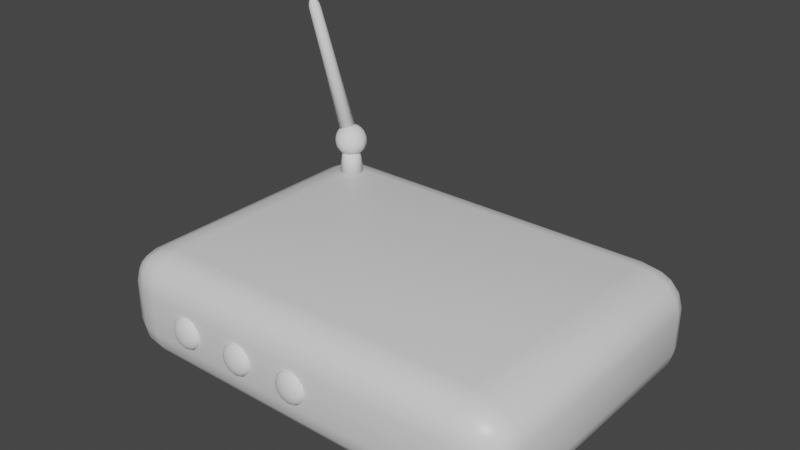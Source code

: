 # Source: router.blend  (saved by Blender 2.92.15; exported with 4.5.12 LTS)
import bpy
from mathutils import Matrix  # noqa: F401  (used for matrix-valued properties, if any)

bpy.ops.wm.read_factory_settings(use_empty=True)
scene = bpy.context.scene
scene.name = 'Scene'

# ---- collections
col_collection = bpy.data.collections.new('Collection'); scene.collection.children.link(col_collection)

# ---- materials (node trees are filled in below, after node groups)
mat_material = bpy.data.materials.new('Material')
mat_material.alpha_threshold = 0.0
mat_material.use_transparent_shadow = False
mat_material.line_color = (0.0, 0.0, 0.0, 1.0)
mat_material_001 = bpy.data.materials.new('Material.001')
mat_material_001.use_transparent_shadow = False
mat_material_001.diffuse_color = (0.8, 0.006201, 0.03666, 1.0)

# ---- material node trees
mat_material.use_nodes = True; mat_material.node_tree.nodes.clear()
_N = mat_material.node_tree.nodes; _L = mat_material.node_tree.links
n0 = _N.new('ShaderNodeOutputMaterial'); n0.name = 'Material Output'; n0.location = (300, 300)
n1 = _N.new('ShaderNodeBsdfPrincipled'); n1.name = 'Principled BSDF'; n1.location = (10, 300)
n1.distribution = 'GGX'
n1.subsurface_method = 'BURLEY'
n1.inputs[2].default_value = 0.4
n1.inputs[3].default_value = 1.45
n1.inputs[27].default_value = (0.0, 0.0, 0.0, 1.0)
n1.inputs[28].default_value = 1.0
_L.new(n1.outputs[0], n0.inputs[0])
n0.is_active_output = True
mat_material_001.use_nodes = True; mat_material_001.node_tree.nodes.clear()
_N = mat_material_001.node_tree.nodes; _L = mat_material_001.node_tree.links
n0 = _N.new('ShaderNodeBsdfPrincipled'); n0.name = 'Principled BSDF'; n0.location = (10, 300)
n0.distribution = 'GGX'
n0.subsurface_method = 'BURLEY'
n0.inputs[3].default_value = 1.45
n0.inputs[27].default_value = (0.0, 0.0, 0.0, 1.0)
n0.inputs[28].default_value = 1.0
n1 = _N.new('ShaderNodeOutputMaterial'); n1.name = 'Material Output'; n1.location = (300, 300)
_L.new(n0.outputs[0], n1.inputs[0])
n1.is_active_output = True

# ---- world
world_world = bpy.data.worlds.new('World'); scene.world = world_world
world_world.use_nodes = True; world_world.node_tree.nodes.clear()
_N = world_world.node_tree.nodes; _L = world_world.node_tree.links
n0 = _N.new('ShaderNodeOutputWorld'); n0.name = 'World Output'; n0.location = (300, 300)
n1 = _N.new('ShaderNodeBackground'); n1.name = 'Background'; n1.location = (10, 300)
n1.inputs[0].default_value = (0.05088, 0.05088, 0.05088, 1.0)
_L.new(n1.outputs[0], n0.inputs[0])
n0.is_active_output = True
world_world.color = (0.05088, 0.05088, 0.05088)
world_world.use_sun_shadow = False
world_world.sun_shadow_jitter_overblur = 0.0

# ---- meshes
me_cube = bpy.data.meshes.new('Cube')
me_cube.from_pydata([(0.1948, 0.0002803, 0.08693), (0.1948, -0.03978, 0.127), (0.25, -0.03978, 0.08693), (0.1948, -0.002769, 0.1023), (0.1948, -0.01145, 0.1153), (0.2159, -0.002769, 0.08693), (0.2164, -0.00645, 0.1026), (0.2154, -0.01349, 0.1132), (0.2267, -0.01665, 0.1101), (0.2159, -0.03978, 0.1239), (0.2338, -0.03978, 0.1153), (0.1948, -0.02445, 0.1239), (0.2164, -0.02407, 0.1203), (0.231, -0.02486, 0.1132), (0.2458, -0.02445, 0.08693), (0.2338, -0.01145, 0.08693), (0.2458, -0.03978, 0.1023), (0.2407, -0.02407, 0.1026), (0.231, -0.01349, 0.1019), (0.1948, -0.03978, 0.0), (0.1948, 0.0002803, 0.04006), (0.25, -0.03978, 0.04006), (0.1948, -0.02445, 0.00305), (0.1948, -0.01145, 0.01173), (0.2159, -0.03978, 0.00305), (0.2164, -0.02407, 0.00673), (0.2154, -0.01349, 0.01377), (0.2267, -0.01665, 0.01693), (0.2159, -0.002769, 0.04006), (0.2338, -0.01145, 0.04006), (0.1948, -0.002769, 0.02473), (0.2164, -0.00645, 0.02435), (0.231, -0.01349, 0.02514), (0.2458, -0.03978, 0.02473), (0.2338, -0.03978, 0.01173), (0.2458, -0.02445, 0.04006), (0.2407, -0.02407, 0.02435), (0.231, -0.02486, 0.01377), (0.25, -0.3225, 0.08693), (0.1948, -0.3225, 0.127), (0.1948, -0.3626, 0.08693), (0.2458, -0.3225, 0.1023), (0.2338, -0.3225, 0.1153), (0.2458, -0.3378, 0.08693), (0.2407, -0.3382, 0.1026), (0.231, -0.3374, 0.1132), (0.2267, -0.3456, 0.1101), (0.1948, -0.3378, 0.1239), (0.1948, -0.3508, 0.1153), (0.2159, -0.3225, 0.1239), (0.2164, -0.3382, 0.1203), (0.2154, -0.3488, 0.1132), (0.2159, -0.3595, 0.08693), (0.2338, -0.3508, 0.08693), (0.1948, -0.3595, 0.1023), (0.2164, -0.3558, 0.1026), (0.231, -0.3488, 0.1019), (0.25, -0.3225, 0.04006), (0.1948, -0.3626, 0.04006), (0.1948, -0.3225, 0.0), (0.2458, -0.3378, 0.04006), (0.2338, -0.3508, 0.04006), (0.2458, -0.3225, 0.02473), (0.2407, -0.3382, 0.02435), (0.231, -0.3488, 0.02514), (0.2267, -0.3456, 0.01693), (0.1948, -0.3595, 0.02473), (0.1948, -0.3508, 0.01173), (0.2159, -0.3595, 0.04006), (0.2164, -0.3558, 0.02435), (0.2154, -0.3488, 0.01377), (0.2159, -0.3225, 0.00305), (0.2338, -0.3225, 0.01173), (0.1948, -0.3378, 0.00305), (0.2164, -0.3382, 0.00673), (0.231, -0.3374, 0.01377), (-0.1948, 0.0002803, 0.08693), (-0.25, -0.03978, 0.08693), (-0.1948, -0.03978, 0.127), (-0.2159, -0.002769, 0.08693), (-0.2338, -0.01145, 0.08693), (-0.1948, -0.002769, 0.1023), (-0.2164, -0.00645, 0.1026), (-0.231, -0.01349, 0.1019), (-0.2267, -0.01665, 0.1101), (-0.2458, -0.03978, 0.1023), (-0.2338, -0.03978, 0.1153), (-0.2458, -0.02445, 0.08693), (-0.2407, -0.02407, 0.1026), (-0.231, -0.02486, 0.1132), (-0.1948, -0.02445, 0.1239), (-0.1948, -0.01145, 0.1153), (-0.2159, -0.03978, 0.1239), (-0.2164, -0.02407, 0.1203), (-0.2154, -0.01349, 0.1132), (-0.25, -0.03978, 0.04006), (-0.1948, 0.0002803, 0.04006), (-0.1948, -0.03978, 0.0), (-0.2458, -0.02445, 0.04006), (-0.2338, -0.01145, 0.04006), (-0.2458, -0.03978, 0.02473), (-0.2407, -0.02407, 0.02435), (-0.231, -0.01349, 0.02514), (-0.2267, -0.01665, 0.01693), (-0.1948, -0.002769, 0.02473), (-0.1948, -0.01145, 0.01173), (-0.2159, -0.002769, 0.04006), (-0.2164, -0.00645, 0.02435), (-0.2154, -0.01349, 0.01377), (-0.2159, -0.03978, 0.00305), (-0.2338, -0.03978, 0.01173), (-0.1948, -0.02445, 0.00305), (-0.2164, -0.02407, 0.00673), (-0.231, -0.02486, 0.01377), (-0.25, -0.3225, 0.08693), (-0.1948, -0.3626, 0.08693), (-0.1948, -0.3225, 0.127), (-0.2458, -0.3378, 0.08693), (-0.2338, -0.3508, 0.08693), (-0.2458, -0.3225, 0.1023), (-0.2407, -0.3382, 0.1026), (-0.231, -0.3488, 0.1019), (-0.2267, -0.3456, 0.1101), (-0.1948, -0.3595, 0.1023), (-0.1948, -0.3508, 0.1153), (-0.2159, -0.3595, 0.08693), (-0.2164, -0.3558, 0.1026), (-0.2154, -0.3488, 0.1132), (-0.2159, -0.3225, 0.1239), (-0.2338, -0.3225, 0.1153), (-0.1948, -0.3378, 0.1239), (-0.2164, -0.3382, 0.1203), (-0.231, -0.3374, 0.1132), (-0.1948, -0.3225, 0.0), (-0.1948, -0.3626, 0.04006), (-0.25, -0.3225, 0.04006), (-0.1948, -0.3378, 0.00305), (-0.1948, -0.3508, 0.01173), (-0.2159, -0.3225, 0.00305), (-0.2164, -0.3382, 0.00673), (-0.2154, -0.3488, 0.01377), (-0.2267, -0.3456, 0.01693), (-0.2159, -0.3595, 0.04006), (-0.2338, -0.3508, 0.04006), (-0.1948, -0.3595, 0.02473), (-0.2164, -0.3558, 0.02435), (-0.231, -0.3488, 0.02514), (-0.2458, -0.3225, 0.02473), (-0.2338, -0.3225, 0.01173), (-0.2458, -0.3378, 0.04006), (-0.2407, -0.3382, 0.02435), (-0.231, -0.3374, 0.01377)], [], [(97, 19, 59, 133), (135, 114, 77, 95), (58, 40, 115, 134), (1, 78, 116, 39), (21, 2, 38, 57), (0, 3, 6, 5), (3, 4, 7, 6), (5, 6, 18, 15), (6, 7, 8, 18), (1, 9, 12, 11), (9, 10, 13, 12), (11, 12, 7, 4), (12, 13, 8, 7), (2, 14, 17, 16), (14, 15, 18, 17), (16, 17, 13, 10), (17, 18, 8, 13), (19, 22, 25, 24), (22, 23, 26, 25), (24, 25, 37, 34), (25, 26, 27, 37), (20, 28, 31, 30), (28, 29, 32, 31), (30, 31, 26, 23), (31, 32, 27, 26), (21, 33, 36, 35), (33, 34, 37, 36), (35, 36, 32, 29), (36, 37, 27, 32), (38, 41, 44, 43), (41, 42, 45, 44), (43, 44, 56, 53), (44, 45, 46, 56), (39, 47, 50, 49), (47, 48, 51, 50), (49, 50, 45, 42), (50, 51, 46, 45), (40, 52, 55, 54), (52, 53, 56, 55), (54, 55, 51, 48), (55, 56, 46, 51), (57, 60, 63, 62), (60, 61, 64, 63), (62, 63, 75, 72), (63, 64, 65, 75), (58, 66, 69, 68), (66, 67, 70, 69), (68, 69, 64, 61), (69, 70, 65, 64), (59, 71, 74, 73), (71, 72, 75, 74), (73, 74, 70, 67), (74, 75, 65, 70), (76, 79, 82, 81), (79, 80, 83, 82), (81, 82, 94, 91), (82, 83, 84, 94), (77, 85, 88, 87), (85, 86, 89, 88), (87, 88, 83, 80), (88, 89, 84, 83), (78, 90, 93, 92), (90, 91, 94, 93), (92, 93, 89, 86), (93, 94, 84, 89), (95, 98, 101, 100), (98, 99, 102, 101), (100, 101, 113, 110), (101, 102, 103, 113), (96, 104, 107, 106), (104, 105, 108, 107), (106, 107, 102, 99), (107, 108, 103, 102), (97, 109, 112, 111), (109, 110, 113, 112), (111, 112, 108, 105), (112, 113, 103, 108), (114, 117, 120, 119), (117, 118, 121, 120), (119, 120, 132, 129), (120, 121, 122, 132), (115, 123, 126, 125), (123, 124, 127, 126), (125, 126, 121, 118), (126, 127, 122, 121), (116, 128, 131, 130), (128, 129, 132, 131), (130, 131, 127, 124), (131, 132, 122, 127), (133, 136, 139, 138), (136, 137, 140, 139), (138, 139, 151, 148), (139, 140, 141, 151), (134, 142, 145, 144), (142, 143, 146, 145), (144, 145, 140, 137), (145, 146, 141, 140), (135, 147, 150, 149), (147, 148, 151, 150), (149, 150, 146, 143), (150, 151, 141, 146), (97, 133, 138, 109), (109, 138, 148, 110), (110, 148, 147, 100), (100, 147, 135, 95), (19, 97, 111, 22), (22, 111, 105, 23), (23, 105, 104, 30), (30, 104, 96, 20), (2, 21, 35, 14), (14, 35, 29, 15), (15, 29, 28, 5), (5, 28, 20, 0), (134, 115, 125, 142), (142, 125, 118, 143), (143, 118, 117, 149), (149, 117, 114, 135), (40, 58, 68, 52), (52, 68, 61, 53), (53, 61, 60, 43), (43, 60, 57, 38), (76, 96, 106, 79), (79, 106, 99, 80), (80, 99, 98, 87), (87, 98, 95, 77), (39, 116, 130, 47), (47, 130, 124, 48), (48, 124, 123, 54), (54, 123, 115, 40), (1, 39, 49, 9), (9, 49, 42, 10), (10, 42, 41, 16), (16, 41, 38, 2), (133, 59, 73, 136), (136, 73, 67, 137), (137, 67, 66, 144), (144, 66, 58, 134), (116, 78, 92, 128), (128, 92, 86, 129), (129, 86, 85, 119), (119, 85, 77, 114), (78, 1, 11, 90), (90, 11, 4, 91), (91, 4, 3, 81), (81, 3, 0, 76), (59, 19, 24, 71), (71, 24, 34, 72), (72, 34, 33, 62), (62, 33, 21, 57), (96, 76, 0, 20)])
me_cube.polygons.foreach_set('use_smooth', [True] * 150)
me_cube.polygons.foreach_set('material_index', [1, 0, 1, 1, 0, 0, 0, 0, 0, 0, 0, 0, 0, 0, 0, 0, 0, 0, 0, 0, 0, 0, 0, 0, 0, 0, 0, 0, 0, 0, 0, 0, 0, 0, 0, 0, 0, 0, 0, 0, 0, 0, 0, 0, 0, 0, 0, 0, 0, 0, 0, 0, 0, 0, 0, 0, 0, 0, 0, 0, 0, 0, 0, 0, 0, 0, 0, 0, 0, 0, 0, 0, 0, 0, 0, 0, 0, 0, 0, 0, 0, 0, 0, 0, 0, 0, 0, 0, 0, 0, 0, 0, 0, 0, 0, 0, 0, 0, 0, 0, 0, 0, 0, 0, 0, 0, 0, 0, 0, 0, 0, 0, 0, 0, 0, 0, 0, 0, 0, 0, 0, 0, 0, 0, 0, 1, 1, 1, 1, 0, 0, 0, 0, 1, 1, 1, 1, 0, 0, 0, 0, 0, 0, 0, 0, 0, 0, 0, 0, 0])
_uv = me_cube.uv_layers.new(name='UVMap')
_uv.uv.foreach_set('vector', [0.1526, 0.5276, 0.3474, 0.5276, 0.3474, 0.7224, 0.1526, 0.7224, 0.4539, 0.0276, 0.5461, 0.0276, 0.5461, 0.2224, 0.4539, 0.2224, 0.4539, 0.7776, 0.5461, 0.7776, 0.5461, 0.9724, 0.4539, 0.9724, 0.6526, 0.5276, 0.8474, 0.5276, 0.8474, 0.7224, 0.6526, 0.7224, 0.4539, 0.5276, 0.5461, 0.5276, 0.5461, 0.7224, 0.4539, 0.7224, 0.5461, 0.4724, 0.5763, 0.4724, 0.5771, 0.4832, 0.5461, 0.483, 0.5763, 0.4724, 0.625, 0.4724, 0.625, 0.4827, 0.5771, 0.4832, 0.5461, 0.483, 0.5771, 0.4832, 0.5755, 0.5, 0.5461, 0.5, 0.5771, 0.4832, 0.625, 0.4827, 0.6139, 0.5, 0.5755, 0.5, 0.6526, 0.5276, 0.642, 0.5276, 0.6418, 0.5168, 0.6526, 0.517, 0.642, 0.5276, 0.625, 0.5276, 0.625, 0.5173, 0.6418, 0.5168, 0.6526, 0.517, 0.6418, 0.5168, 0.6423, 0.5, 0.6526, 0.5, 0.6418, 0.5168, 0.625, 0.5173, 0.6139, 0.5, 0.6423, 0.5, 0.5461, 0.5276, 0.5461, 0.517, 0.5771, 0.5168, 0.5763, 0.5276, 0.5461, 0.517, 0.5461, 0.5, 0.5755, 0.5, 0.5771, 0.5168, 0.5763, 0.5276, 0.5771, 0.5168, 0.625, 0.5173, 0.625, 0.5276, 0.5771, 0.5168, 0.5755, 0.5, 0.6139, 0.5, 0.625, 0.5173, 0.3474, 0.5276, 0.3474, 0.517, 0.3582, 0.5168, 0.358, 0.5276, 0.3474, 0.517, 0.3474, 0.5, 0.3577, 0.5, 0.3582, 0.5168, 0.358, 0.5276, 0.3582, 0.5168, 0.375, 0.5173, 0.375, 0.5276, 0.3582, 0.5168, 0.3577, 0.5, 0.3822, 0.5039, 0.375, 0.5173, 0.4539, 0.4724, 0.4539, 0.483, 0.4229, 0.4832, 0.4237, 0.4724, 0.4539, 0.483, 0.4539, 0.5, 0.4245, 0.5, 0.4229, 0.4832, 0.4237, 0.4724, 0.4229, 0.4832, 0.375, 0.4827, 0.375, 0.4724, 0.4229, 0.4832, 0.4245, 0.5, 0.3822, 0.5039, 0.375, 0.4827, 0.4539, 0.5276, 0.4237, 0.5276, 0.4229, 0.5168, 0.4539, 0.517, 0.4237, 0.5276, 0.375, 0.5276, 0.375, 0.5173, 0.4229, 0.5168, 0.4539, 0.517, 0.4229, 0.5168, 0.4245, 0.5, 0.4539, 0.5, 0.4229, 0.5168, 0.375, 0.5173, 0.3822, 0.5039, 0.4245, 0.5, 0.5461, 0.7224, 0.5763, 0.7224, 0.5771, 0.7332, 0.5461, 0.733, 0.5763, 0.7224, 0.625, 0.7224, 0.625, 0.7327, 0.5771, 0.7332, 0.5461, 0.733, 0.5771, 0.7332, 0.5755, 0.75, 0.5461, 0.75, 0.5771, 0.7332, 0.625, 0.7327, 0.6178, 0.7461, 0.5755, 0.75, 0.6526, 0.7224, 0.6526, 0.733, 0.6418, 0.7332, 0.642, 0.7224, 0.6526, 0.733, 0.6526, 0.75, 0.6423, 0.75, 0.6418, 0.7332, 0.642, 0.7224, 0.6418, 0.7332, 0.625, 0.7327, 0.625, 0.7224, 0.6418, 0.7332, 0.6423, 0.75, 0.6178, 0.7461, 0.625, 0.7327, 0.5461, 0.7776, 0.5461, 0.767, 0.5771, 0.7668, 0.5763, 0.7776, 0.5461, 0.767, 0.5461, 0.75, 0.5755, 0.75, 0.5771, 0.7668, 0.5763, 0.7776, 0.5771, 0.7668, 0.625, 0.7673, 0.625, 0.7776, 0.5771, 0.7668, 0.5755, 0.75, 0.6178, 0.7461, 0.625, 0.7673, 0.4539, 0.7224, 0.4539, 0.733, 0.4229, 0.7332, 0.4237, 0.7224, 0.4539, 0.733, 0.4539, 0.75, 0.4245, 0.75, 0.4229, 0.7332, 0.4237, 0.7224, 0.4229, 0.7332, 0.375, 0.7327, 0.375, 0.7224, 0.4229, 0.7332, 0.4245, 0.75, 0.3861, 0.75, 0.375, 0.7327, 0.4539, 0.7776, 0.4237, 0.7776, 0.4229, 0.7668, 0.4539, 0.767, 0.4237, 0.7776, 0.375, 0.7776, 0.375, 0.7673, 0.4229, 0.7668, 0.4539, 0.767, 0.4229, 0.7668, 0.4245, 0.75, 0.4539, 0.75, 0.4229, 0.7668, 0.375, 0.7673, 0.3861, 0.75, 0.4245, 0.75, 0.3474, 0.7224, 0.358, 0.7224, 0.3582, 0.7332, 0.3474, 0.733, 0.358, 0.7224, 0.375, 0.7224, 0.375, 0.7327, 0.3582, 0.7332, 0.3474, 0.733, 0.3582, 0.7332, 0.3577, 0.75, 0.3474, 0.75, 0.3582, 0.7332, 0.375, 0.7327, 0.3861, 0.75, 0.3577, 0.75, 0.5461, 0.2776, 0.5461, 0.267, 0.5771, 0.2668, 0.5763, 0.2776, 0.5461, 0.267, 0.5461, 0.25, 0.5755, 0.25, 0.5771, 0.2668, 0.5763, 0.2776, 0.5771, 0.2668, 0.625, 0.2673, 0.625, 0.2776, 0.5771, 0.2668, 0.5755, 0.25, 0.5917, 0.25, 0.625, 0.2673, 0.5461, 0.2224, 0.5763, 0.2224, 0.5771, 0.2332, 0.5461, 0.233, 0.5763, 0.2224, 0.625, 0.2224, 0.625, 0.2327, 0.5771, 0.2332, 0.5461, 0.233, 0.5771, 0.2332, 0.5755, 0.25, 0.5461, 0.25, 0.5771, 0.2332, 0.625, 0.2327, 0.625, 0.2383, 0.5755, 0.25, 0.8474, 0.5276, 0.8474, 0.517, 0.8582, 0.5168, 0.858, 0.5276, 0.8474, 0.517, 0.8474, 0.5, 0.8577, 0.5, 0.8582, 0.5168, 0.858, 0.5276, 0.8582, 0.5168, 0.875, 0.5173, 0.875, 0.5276, 0.8582, 0.5168, 0.8577, 0.5, 0.8633, 0.5, 0.875, 0.5173, 0.4539, 0.2224, 0.4539, 0.233, 0.4229, 0.2332, 0.4237, 0.2224, 0.4539, 0.233, 0.4539, 0.25, 0.4245, 0.25, 0.4229, 0.2332, 0.4237, 0.2224, 0.4229, 0.2332, 0.375, 0.2327, 0.375, 0.2224, 0.4229, 0.2332, 0.4245, 0.25, 0.4083, 0.25, 0.375, 0.2327, 0.4539, 0.2776, 0.4237, 0.2776, 0.4229, 0.2668, 0.4539, 0.267, 0.4237, 0.2776, 0.375, 0.2776, 0.375, 0.2673, 0.4229, 0.2668, 0.4539, 0.267, 0.4229, 0.2668, 0.4245, 0.25, 0.4539, 0.25, 0.4229, 0.2668, 0.375, 0.2673, 0.375, 0.2617, 0.4245, 0.25, 0.1526, 0.5276, 0.142, 0.5276, 0.1418, 0.5168, 0.1526, 0.517, 0.142, 0.5276, 0.125, 0.5276, 0.125, 0.5173, 0.1418, 0.5168, 0.1526, 0.517, 0.1418, 0.5168, 0.1423, 0.5, 0.1526, 0.5, 0.1418, 0.5168, 0.125, 0.5173, 0.125, 0.5117, 0.1423, 0.5, 0.5461, 0.0276, 0.5461, 0.01704, 0.5771, 0.01678, 0.5763, 0.0276, 0.5461, 0.01704, 0.5461, 0.0, 0.5755, 0.0, 0.5771, 0.01678, 0.5763, 0.0276, 0.5771, 0.01678, 0.625, 0.01732, 0.625, 0.0276, 0.5771, 0.01678, 0.5755, 0.0, 0.5917, 0.0, 0.625, 0.01732, 0.5461, 0.9724, 0.5763, 0.9724, 0.5771, 0.9832, 0.5461, 0.983, 0.5763, 0.9724, 0.625, 0.9724, 0.625, 0.9827, 0.5771, 0.9832, 0.5461, 0.983, 0.5771, 0.9832, 0.5755, 1.0, 0.5461, 1.0, 0.5771, 0.9832, 0.625, 0.9827, 0.625, 0.9883, 0.5755, 1.0, 0.8474, 0.7224, 0.858, 0.7224, 0.8582, 0.7332, 0.8474, 0.733, 0.858, 0.7224, 0.875, 0.7224, 0.875, 0.7327, 0.8582, 0.7332, 0.8474, 0.733, 0.8582, 0.7332, 0.8577, 0.75, 0.8474, 0.75, 0.8582, 0.7332, 0.875, 0.7327, 0.875, 0.7383, 0.8577, 0.75, 0.1526, 0.7224, 0.1526, 0.733, 0.1418, 0.7332, 0.142, 0.7224, 0.1526, 0.733, 0.1526, 0.75, 0.1423, 0.75, 0.1418, 0.7332, 0.142, 0.7224, 0.1418, 0.7332, 0.125, 0.7327, 0.125, 0.7224, 0.1418, 0.7332, 0.1423, 0.75, 0.1367, 0.75, 0.125, 0.7327, 0.4539, 0.9724, 0.4539, 0.983, 0.4229, 0.9832, 0.4237, 0.9724, 0.4539, 0.983, 0.4539, 1.0, 0.4245, 1.0, 0.4229, 0.9832, 0.4237, 0.9724, 0.4229, 0.9832, 0.375, 0.9827, 0.375, 0.9724, 0.4229, 0.9832, 0.4245, 1.0, 0.4083, 1.0, 0.375, 0.9827, 0.4539, 0.0276, 0.4237, 0.0276, 0.4229, 0.01678, 0.4539, 0.01704, 0.4237, 0.0276, 0.375, 0.0276, 0.375, 0.01732, 0.4229, 0.01678, 0.4539, 0.01704, 0.4229, 0.01678, 0.4245, 0.0, 0.4539, 0.0, 0.4229, 0.01678, 0.375, 0.01732, 0.375, 0.01167, 0.4245, 0.0, 0.1526, 0.5276, 0.1526, 0.7224, 0.142, 0.7224, 0.142, 0.5276, 0.142, 0.5276, 0.142, 0.7224, 0.125, 0.7224, 0.125, 0.5276, 0.375, 0.2224, 0.375, 0.0276, 0.4237, 0.0276, 0.4237, 0.2224, 0.4237, 0.2224, 0.4237, 0.0276, 0.4539, 0.0276, 0.4539, 0.2224, 0.3474, 0.5276, 0.1526, 0.5276, 0.1526, 0.517, 0.3474, 0.517, 0.3474, 0.517, 0.1526, 0.517, 0.1526, 0.5, 0.3474, 0.5, 0.375, 0.4724, 0.375, 0.2776, 0.4237, 0.2776, 0.4237, 0.4724, 0.4237, 0.4724, 0.4237, 0.2776, 0.4539, 0.2776, 0.4539, 0.4724, 0.5461, 0.5276, 0.4539, 0.5276, 0.4539, 0.517, 0.5461, 0.517, 0.5461, 0.517, 0.4539, 0.517, 0.4539, 0.5, 0.5461, 0.5, 0.5461, 0.5, 0.4539, 0.5, 0.4539, 0.483, 0.5461, 0.483, 0.5461, 0.483, 0.4539, 0.483, 0.4539, 0.4724, 0.5461, 0.4724, 0.4539, 0.9724, 0.5461, 0.9724, 0.5461, 0.983, 0.4539, 0.983, 0.4539, 0.983, 0.5461, 0.983, 0.5461, 1.0, 0.4539, 1.0, 0.4539, 0.0, 0.5461, 0.0, 0.5461, 0.01704, 0.4539, 0.01704, 0.4539, 0.01704, 0.5461, 0.01704, 0.5461, 0.0276, 0.4539, 0.0276, 0.5461, 0.7776, 0.4539, 0.7776, 0.4539, 0.767, 0.5461, 0.767, 0.5461, 0.767, 0.4539, 0.767, 0.4539, 0.75, 0.5461, 0.75, 0.5461, 0.75, 0.4539, 0.75, 0.4539, 0.733, 0.5461, 0.733, 0.5461, 0.733, 0.4539, 0.733, 0.4539, 0.7224, 0.5461, 0.7224, 0.5461, 0.2776, 0.4539, 0.2776, 0.4539, 0.267, 0.5461, 0.267, 0.5461, 0.267, 0.4539, 0.267, 0.4539, 0.25, 0.5461, 0.25, 0.5461, 0.25, 0.4539, 0.25, 0.4539, 0.233, 0.5461, 0.233, 0.5461, 0.233, 0.4539, 0.233, 0.4539, 0.2224, 0.5461, 0.2224, 0.6526, 0.7224, 0.8474, 0.7224, 0.8474, 0.733, 0.6526, 0.733, 0.6526, 0.733, 0.8474, 0.733, 0.8474, 0.75, 0.6526, 0.75, 0.625, 0.7776, 0.625, 0.9724, 0.5763, 0.9724, 0.5763, 0.7776, 0.5763, 0.7776, 0.5763, 0.9724, 0.5461, 0.9724, 0.5461, 0.7776, 0.6526, 0.5276, 0.6526, 0.7224, 0.642, 0.7224, 0.642, 0.5276, 0.642, 0.5276, 0.642, 0.7224, 0.625, 0.7224, 0.625, 0.5276, 0.625, 0.5276, 0.625, 0.7224, 0.5763, 0.7224, 0.5763, 0.5276, 0.5763, 0.5276, 0.5763, 0.7224, 0.5461, 0.7224, 0.5461, 0.5276, 0.1526, 0.7224, 0.3474, 0.7224, 0.3474, 0.733, 0.1526, 0.733, 0.1526, 0.733, 0.3474, 0.733, 0.3474, 0.75, 0.1526, 0.75, 0.375, 0.9724, 0.375, 0.7776, 0.4237, 0.7776, 0.4237, 0.9724, 0.4237, 0.9724, 0.4237, 0.7776, 0.4539, 0.7776, 0.4539, 0.9724, 0.8474, 0.7224, 0.8474, 0.5276, 0.858, 0.5276, 0.858, 0.7224, 0.858, 0.7224, 0.858, 0.5276, 0.875, 0.5276, 0.875, 0.7224, 0.625, 0.0276, 0.625, 0.2224, 0.5763, 0.2224, 0.5763, 0.0276, 0.5763, 0.0276, 0.5763, 0.2224, 0.5461, 0.2224, 0.5461, 0.0276, 0.8474, 0.5276, 0.6526, 0.5276, 0.6526, 0.517, 0.8474, 0.517, 0.8474, 0.517, 0.6526, 0.517, 0.6526, 0.5, 0.8474, 0.5, 0.625, 0.2776, 0.625, 0.4724, 0.5763, 0.4724, 0.5763, 0.2776, 0.5763, 0.2776, 0.5763, 0.4724, 0.5461, 0.4724, 0.5461, 0.2776, 0.3474, 0.7224, 0.3474, 0.5276, 0.358, 0.5276, 0.358, 0.7224, 0.358, 0.7224, 0.358, 0.5276, 0.375, 0.5276, 0.375, 0.7224, 0.375, 0.7224, 0.375, 0.5276, 0.4237, 0.5276, 0.4237, 0.7224, 0.4237, 0.7224, 0.4237, 0.5276, 0.4539, 0.5276, 0.4539, 0.7224, 0.4539, 0.2776, 0.5461, 0.2776, 0.5461, 0.4724, 0.4539, 0.4724])
me_cube.materials.append(mat_material)
me_cube.materials.append(mat_material_001)
me_cube.use_remesh_preserve_volume = False
me_cube.use_remesh_preserve_attributes = False
me_cube.use_mirror_vertex_groups = False
me_cube.update()
me_sphere = bpy.data.meshes.new('Sphere')
me_sphere.from_pydata([(0.0, -0.009195, 0.003658), (0.0, -0.008661, 0.007175), (0.0, -0.006629, 0.01326), (0.0, -0.005208, 0.01559), (0.0, -0.001829, 0.01839), (0.001829, -0.009195, 0.003168), (0.003588, -0.008661, 0.006214), (0.005208, -0.007795, 0.009021), (0.006629, -0.006629, 0.01148), (0.007795, -0.005208, 0.0135), (0.008661, -0.003588, 0.015), (0.009195, -0.001829, 0.01593), (0.009375, -9.313e-10, 0.01624), (0.003168, -0.009195, 0.001829), (0.006214, -0.008661, 0.003588), (0.009021, -0.007795, 0.005208), (0.01148, -0.006629, 0.006629), (0.0135, -0.005208, 0.007795), (0.015, -0.003588, 0.008661), (0.01593, -0.001829, 0.009195), (0.01624, -9.313e-10, 0.009375), (0.003658, -0.009195, -7.451e-09), (0.007175, -0.008661, -7.451e-09), (0.01042, -0.007795, -7.451e-09), (0.01326, -0.006629, -8.382e-09), (0.01559, -0.005208, -6.519e-09), (0.01732, -0.003588, -5.588e-09), (0.01839, -0.001829, -6.519e-09), (0.01875, -7.078e-10, -5.475e-09), (0.003168, -0.009195, -0.001829), (0.006214, -0.008661, -0.003588), (0.009021, -0.007795, -0.005208), (0.01148, -0.006629, -0.006629), (0.0135, -0.005208, -0.007795), (0.015, -0.003588, -0.008661), (0.01593, -0.001829, -0.009195), (0.01624, -4.657e-10, -0.009375), (0.001829, -0.009195, -0.003168), (0.003588, -0.008661, -0.006214), (0.005208, -0.007795, -0.009021), (0.006629, -0.006629, -0.01148), (0.007795, -0.005208, -0.0135), (0.008661, -0.003588, -0.015), (0.009195, -0.001829, -0.01593), (0.009375, 0.0, -0.01624), (-4.377e-10, -0.009195, -0.003658), (-2.049e-10, -0.008661, -0.007175), (-1.136e-09, -0.007795, -0.01042), (-1.136e-09, -0.006629, -0.01326), (-1.136e-09, -0.005208, -0.01559), (2.608e-10, -0.003588, -0.01732), (-6.705e-10, -0.001829, -0.01839), (2.123e-09, 0.0, -0.01875), (-3.055e-09, -0.009375, -1.304e-08), (-0.001829, -0.009195, -0.003168), (-0.003588, -0.008661, -0.006214), (-0.005208, -0.007795, -0.009021), (-0.006629, -0.006629, -0.01148), (-0.007795, -0.005208, -0.0135), (-0.008661, -0.003588, -0.015), (-0.009195, -0.001829, -0.01593), (-0.009375, 0.0, -0.01624), (-0.003168, -0.009195, -0.001829), (-0.006214, -0.008661, -0.003588), (-0.009021, -0.007795, -0.005208), (-0.01148, -0.006629, -0.006629), (-0.0135, -0.005208, -0.007795), (-0.015, -0.003588, -0.008661), (-0.01593, -0.001829, -0.009195), (-0.01624, -4.657e-10, -0.009375), (-0.003658, -0.009195, -5.588e-09), (-0.007175, -0.008661, -7.451e-09), (-0.01042, -0.007795, -5.588e-09), (-0.01326, -0.006629, -5.588e-09), (-0.01559, -0.005208, -5.588e-09), (-0.01732, -0.003588, -6.054e-09), (-0.01839, -0.001829, -5.588e-09), (-0.01875, -7.078e-10, -8.269e-09), (-0.003168, -0.009195, 0.001829), (-0.006214, -0.008661, 0.003588), (-0.009021, -0.007795, 0.005208), (-0.01148, -0.006629, 0.006629), (-0.0135, -0.005208, 0.007795), (-0.015, -0.003588, 0.008661), (-0.01593, -0.001829, 0.009195), (-0.01624, -9.313e-10, 0.009375), (-0.001829, -0.009195, 0.003168), (-0.003588, -0.008661, 0.006214), (-0.005208, -0.007795, 0.009021), (-0.006629, -0.006629, 0.01148), (-0.007795, -0.005208, 0.0135), (-0.008661, -0.003588, 0.015), (-0.009195, -0.001829, 0.01593), (-0.009375, -9.313e-10, 0.01624), (2.123e-09, -0.007795, 0.01042), (-2.049e-10, -0.003588, 0.01732), (-1.602e-09, -9.313e-10, 0.01875)], [], [(94, 1, 6, 7), (2, 94, 7, 8), (3, 2, 8, 9), (95, 3, 9, 10), (4, 95, 10, 11), (96, 4, 11, 12), (0, 53, 5), (1, 0, 5, 6), (6, 5, 13, 14), (7, 6, 14, 15), (8, 7, 15, 16), (9, 8, 16, 17), (10, 9, 17, 18), (11, 10, 18, 19), (12, 11, 19, 20), (5, 53, 13), (18, 17, 25, 26), (19, 18, 26, 27), (20, 19, 27, 28), (13, 53, 21), (14, 13, 21, 22), (15, 14, 22, 23), (16, 15, 23, 24), (17, 16, 24, 25), (22, 21, 29, 30), (23, 22, 30, 31), (24, 23, 31, 32), (25, 24, 32, 33), (26, 25, 33, 34), (27, 26, 34, 35), (28, 27, 35, 36), (21, 53, 29), (34, 33, 41, 42), (35, 34, 42, 43), (36, 35, 43, 44), (29, 53, 37), (30, 29, 37, 38), (31, 30, 38, 39), (32, 31, 39, 40), (33, 32, 40, 41), (39, 38, 46, 47), (40, 39, 47, 48), (41, 40, 48, 49), (42, 41, 49, 50), (43, 42, 50, 51), (44, 43, 51, 52), (37, 53, 45), (38, 37, 45, 46), (51, 50, 59, 60), (52, 51, 60, 61), (45, 53, 54), (46, 45, 54, 55), (47, 46, 55, 56), (48, 47, 56, 57), (49, 48, 57, 58), (50, 49, 58, 59), (56, 55, 63, 64), (57, 56, 64, 65), (58, 57, 65, 66), (59, 58, 66, 67), (60, 59, 67, 68), (61, 60, 68, 69), (54, 53, 62), (55, 54, 62, 63), (68, 67, 75, 76), (69, 68, 76, 77), (62, 53, 70), (63, 62, 70, 71), (64, 63, 71, 72), (65, 64, 72, 73), (66, 65, 73, 74), (67, 66, 74, 75), (73, 72, 80, 81), (74, 73, 81, 82), (75, 74, 82, 83), (76, 75, 83, 84), (77, 76, 84, 85), (70, 53, 78), (71, 70, 78, 79), (72, 71, 79, 80), (85, 84, 92, 93), (78, 53, 86), (79, 78, 86, 87), (80, 79, 87, 88), (81, 80, 88, 89), (82, 81, 89, 90), (83, 82, 90, 91), (84, 83, 91, 92), (90, 89, 2, 3), (91, 90, 3, 95), (92, 91, 95, 4), (93, 92, 4, 96), (86, 53, 0), (87, 86, 0, 1), (88, 87, 1, 94), (89, 88, 94, 2)])
me_sphere.polygons.foreach_set('use_smooth', [True] * 96)
_uv = me_sphere.uv_layers.new(name='UVMap')
_uv.uv.foreach_set('vector', [0.75, 0.8125, 0.75, 0.875, 0.6667, 0.875, 0.6667, 0.8125, 0.75, 0.75, 0.75, 0.8125, 0.6667, 0.8125, 0.6667, 0.75, 0.75, 0.6875, 0.75, 0.75, 0.6667, 0.75, 0.6667, 0.6875, 0.75, 0.625, 0.75, 0.6875, 0.6667, 0.6875, 0.6667, 0.625, 0.75, 0.5625, 0.75, 0.625, 0.6667, 0.625, 0.6667, 0.5625, 0.75, 0.5, 0.75, 0.5625, 0.6667, 0.5625, 0.6667, 0.5, 0.75, 0.9375, 0.7083, 1.0, 0.6667, 0.9375, 0.75, 0.875, 0.75, 0.9375, 0.6667, 0.9375, 0.6667, 0.875, 0.6667, 0.875, 0.6667, 0.9375, 0.5833, 0.9375, 0.5833, 0.875, 0.6667, 0.8125, 0.6667, 0.875, 0.5833, 0.875, 0.5833, 0.8125, 0.6667, 0.75, 0.6667, 0.8125, 0.5833, 0.8125, 0.5833, 0.75, 0.6667, 0.6875, 0.6667, 0.75, 0.5833, 0.75, 0.5833, 0.6875, 0.6667, 0.625, 0.6667, 0.6875, 0.5833, 0.6875, 0.5833, 0.625, 0.6667, 0.5625, 0.6667, 0.625, 0.5833, 0.625, 0.5833, 0.5625, 0.6667, 0.5, 0.6667, 0.5625, 0.5833, 0.5625, 0.5833, 0.5, 0.6667, 0.9375, 0.625, 1.0, 0.5833, 0.9375, 0.5833, 0.625, 0.5833, 0.6875, 0.5, 0.6875, 0.5, 0.625, 0.5833, 0.5625, 0.5833, 0.625, 0.5, 0.625, 0.5, 0.5625, 0.5833, 0.5, 0.5833, 0.5625, 0.5, 0.5625, 0.5, 0.5, 0.5833, 0.9375, 0.5417, 1.0, 0.5, 0.9375, 0.5833, 0.875, 0.5833, 0.9375, 0.5, 0.9375, 0.5, 0.875, 0.5833, 0.8125, 0.5833, 0.875, 0.5, 0.875, 0.5, 0.8125, 0.5833, 0.75, 0.5833, 0.8125, 0.5, 0.8125, 0.5, 0.75, 0.5833, 0.6875, 0.5833, 0.75, 0.5, 0.75, 0.5, 0.6875, 0.5, 0.875, 0.5, 0.9375, 0.4167, 0.9375, 0.4167, 0.875, 0.5, 0.8125, 0.5, 0.875, 0.4167, 0.875, 0.4167, 0.8125, 0.5, 0.75, 0.5, 0.8125, 0.4167, 0.8125, 0.4167, 0.75, 0.5, 0.6875, 0.5, 0.75, 0.4167, 0.75, 0.4167, 0.6875, 0.5, 0.625, 0.5, 0.6875, 0.4167, 0.6875, 0.4167, 0.625, 0.5, 0.5625, 0.5, 0.625, 0.4167, 0.625, 0.4167, 0.5625, 0.5, 0.5, 0.5, 0.5625, 0.4167, 0.5625, 0.4167, 0.5, 0.5, 0.9375, 0.4583, 1.0, 0.4167, 0.9375, 0.4167, 0.625, 0.4167, 0.6875, 0.3333, 0.6875, 0.3333, 0.625, 0.4167, 0.5625, 0.4167, 0.625, 0.3333, 0.625, 0.3333, 0.5625, 0.4167, 0.5, 0.4167, 0.5625, 0.3333, 0.5625, 0.3333, 0.5, 0.4167, 0.9375, 0.375, 1.0, 0.3333, 0.9375, 0.4167, 0.875, 0.4167, 0.9375, 0.3333, 0.9375, 0.3333, 0.875, 0.4167, 0.8125, 0.4167, 0.875, 0.3333, 0.875, 0.3333, 0.8125, 0.4167, 0.75, 0.4167, 0.8125, 0.3333, 0.8125, 0.3333, 0.75, 0.4167, 0.6875, 0.4167, 0.75, 0.3333, 0.75, 0.3333, 0.6875, 0.3333, 0.8125, 0.3333, 0.875, 0.25, 0.875, 0.25, 0.8125, 0.3333, 0.75, 0.3333, 0.8125, 0.25, 0.8125, 0.25, 0.75, 0.3333, 0.6875, 0.3333, 0.75, 0.25, 0.75, 0.25, 0.6875, 0.3333, 0.625, 0.3333, 0.6875, 0.25, 0.6875, 0.25, 0.625, 0.3333, 0.5625, 0.3333, 0.625, 0.25, 0.625, 0.25, 0.5625, 0.3333, 0.5, 0.3333, 0.5625, 0.25, 0.5625, 0.25, 0.5, 0.3333, 0.9375, 0.2917, 1.0, 0.25, 0.9375, 0.3333, 0.875, 0.3333, 0.9375, 0.25, 0.9375, 0.25, 0.875, 0.25, 0.5625, 0.25, 0.625, 0.1667, 0.625, 0.1667, 0.5625, 0.25, 0.5, 0.25, 0.5625, 0.1667, 0.5625, 0.1667, 0.5, 0.25, 0.9375, 0.2083, 1.0, 0.1667, 0.9375, 0.25, 0.875, 0.25, 0.9375, 0.1667, 0.9375, 0.1667, 0.875, 0.25, 0.8125, 0.25, 0.875, 0.1667, 0.875, 0.1667, 0.8125, 0.25, 0.75, 0.25, 0.8125, 0.1667, 0.8125, 0.1667, 0.75, 0.25, 0.6875, 0.25, 0.75, 0.1667, 0.75, 0.1667, 0.6875, 0.25, 0.625, 0.25, 0.6875, 0.1667, 0.6875, 0.1667, 0.625, 0.1667, 0.8125, 0.1667, 0.875, 0.08333, 0.875, 0.08333, 0.8125, 0.1667, 0.75, 0.1667, 0.8125, 0.08333, 0.8125, 0.08333, 0.75, 0.1667, 0.6875, 0.1667, 0.75, 0.08333, 0.75, 0.08333, 0.6875, 0.1667, 0.625, 0.1667, 0.6875, 0.08333, 0.6875, 0.08333, 0.625, 0.1667, 0.5625, 0.1667, 0.625, 0.08333, 0.625, 0.08333, 0.5625, 0.1667, 0.5, 0.1667, 0.5625, 0.08333, 0.5625, 0.08333, 0.5, 0.1667, 0.9375, 0.125, 1.0, 0.08333, 0.9375, 0.1667, 0.875, 0.1667, 0.9375, 0.08333, 0.9375, 0.08333, 0.875, 0.08333, 0.5625, 0.08333, 0.625, 5.96e-08, 0.625, 5.96e-08, 0.5625, 0.08333, 0.5, 0.08333, 0.5625, 5.96e-08, 0.5625, 5.96e-08, 0.5, 0.08333, 0.9375, 0.04167, 1.0, 2.384e-07, 0.9375, 0.08333, 0.875, 0.08333, 0.9375, 2.384e-07, 0.9375, 1.192e-07, 0.875, 0.08333, 0.8125, 0.08333, 0.875, 1.192e-07, 0.875, 5.96e-08, 0.8125, 0.08333, 0.75, 0.08333, 0.8125, 5.96e-08, 0.8125, 5.96e-08, 0.75, 0.08333, 0.6875, 0.08333, 0.75, 5.96e-08, 0.75, 5.96e-08, 0.6875, 0.08333, 0.625, 0.08333, 0.6875, 5.96e-08, 0.6875, 5.96e-08, 0.625, 1.0, 0.75, 1.0, 0.8125, 0.9167, 0.8125, 0.9167, 0.75, 1.0, 0.6875, 1.0, 0.75, 0.9167, 0.75, 0.9167, 0.6875, 1.0, 0.625, 1.0, 0.6875, 0.9167, 0.6875, 0.9167, 0.625, 1.0, 0.5625, 1.0, 0.625, 0.9167, 0.625, 0.9167, 0.5625, 1.0, 0.5, 1.0, 0.5625, 0.9167, 0.5625, 0.9167, 0.5, 1.0, 0.9375, 0.9583, 1.0, 0.9167, 0.9375, 1.0, 0.875, 1.0, 0.9375, 0.9167, 0.9375, 0.9167, 0.875, 1.0, 0.8125, 1.0, 0.875, 0.9167, 0.875, 0.9167, 0.8125, 0.9167, 0.5, 0.9167, 0.5625, 0.8333, 0.5625, 0.8333, 0.5, 0.9167, 0.9375, 0.875, 1.0, 0.8333, 0.9375, 0.9167, 0.875, 0.9167, 0.9375, 0.8333, 0.9375, 0.8333, 0.875, 0.9167, 0.8125, 0.9167, 0.875, 0.8333, 0.875, 0.8333, 0.8125, 0.9167, 0.75, 0.9167, 0.8125, 0.8333, 0.8125, 0.8333, 0.75, 0.9167, 0.6875, 0.9167, 0.75, 0.8333, 0.75, 0.8333, 0.6875, 0.9167, 0.625, 0.9167, 0.6875, 0.8333, 0.6875, 0.8333, 0.625, 0.9167, 0.5625, 0.9167, 0.625, 0.8333, 0.625, 0.8333, 0.5625, 0.8333, 0.6875, 0.8333, 0.75, 0.75, 0.75, 0.75, 0.6875, 0.8333, 0.625, 0.8333, 0.6875, 0.75, 0.6875, 0.75, 0.625, 0.8333, 0.5625, 0.8333, 0.625, 0.75, 0.625, 0.75, 0.5625, 0.8333, 0.5, 0.8333, 0.5625, 0.75, 0.5625, 0.75, 0.5, 0.8333, 0.9375, 0.7917, 1.0, 0.75, 0.9375, 0.8333, 0.875, 0.8333, 0.9375, 0.75, 0.9375, 0.75, 0.875, 0.8333, 0.8125, 0.8333, 0.875, 0.75, 0.875, 0.75, 0.8125, 0.8333, 0.75, 0.8333, 0.8125, 0.75, 0.8125, 0.75, 0.75])
me_sphere.use_remesh_fix_poles = True
me_sphere.use_remesh_preserve_attributes = False
me_sphere.use_mirror_vertex_groups = False
me_sphere.update()
me_sphere_001 = bpy.data.meshes.new('Sphere.001')
me_sphere_001.from_pydata([(0.0, -0.009195, 0.003658), (0.0, -0.008661, 0.007175), (0.0, -0.006629, 0.01326), (0.0, -0.005208, 0.01559), (0.0, -0.001829, 0.01839), (0.001829, -0.009195, 0.003168), (0.003588, -0.008661, 0.006214), (0.005208, -0.007795, 0.009021), (0.006629, -0.006629, 0.01148), (0.007795, -0.005208, 0.0135), (0.008661, -0.003588, 0.015), (0.009195, -0.001829, 0.01593), (0.009375, -9.313e-10, 0.01624), (0.003168, -0.009195, 0.001829), (0.006214, -0.008661, 0.003588), (0.009021, -0.007795, 0.005208), (0.01148, -0.006629, 0.006629), (0.0135, -0.005208, 0.007795), (0.015, -0.003588, 0.008661), (0.01593, -0.001829, 0.009195), (0.01624, -9.313e-10, 0.009375), (0.003658, -0.009195, -7.451e-09), (0.007175, -0.008661, -7.451e-09), (0.01042, -0.007795, -7.451e-09), (0.01326, -0.006629, -8.382e-09), (0.01559, -0.005208, -6.519e-09), (0.01732, -0.003588, -5.588e-09), (0.01839, -0.001829, -6.519e-09), (0.01875, -7.078e-10, -5.475e-09), (0.003168, -0.009195, -0.001829), (0.006214, -0.008661, -0.003588), (0.009021, -0.007795, -0.005208), (0.01148, -0.006629, -0.006629), (0.0135, -0.005208, -0.007795), (0.015, -0.003588, -0.008661), (0.01593, -0.001829, -0.009195), (0.01624, -4.657e-10, -0.009375), (0.001829, -0.009195, -0.003168), (0.003588, -0.008661, -0.006214), (0.005208, -0.007795, -0.009021), (0.006629, -0.006629, -0.01148), (0.007795, -0.005208, -0.0135), (0.008661, -0.003588, -0.015), (0.009195, -0.001829, -0.01593), (0.009375, 0.0, -0.01624), (-4.377e-10, -0.009195, -0.003658), (-2.049e-10, -0.008661, -0.007175), (-1.136e-09, -0.007795, -0.01042), (-1.136e-09, -0.006629, -0.01326), (-1.136e-09, -0.005208, -0.01559), (2.608e-10, -0.003588, -0.01732), (-6.705e-10, -0.001829, -0.01839), (2.123e-09, 0.0, -0.01875), (-3.055e-09, -0.009375, -1.304e-08), (-0.001829, -0.009195, -0.003168), (-0.003588, -0.008661, -0.006214), (-0.005208, -0.007795, -0.009021), (-0.006629, -0.006629, -0.01148), (-0.007795, -0.005208, -0.0135), (-0.008661, -0.003588, -0.015), (-0.009195, -0.001829, -0.01593), (-0.009375, 0.0, -0.01624), (-0.003168, -0.009195, -0.001829), (-0.006214, -0.008661, -0.003588), (-0.009021, -0.007795, -0.005208), (-0.01148, -0.006629, -0.006629), (-0.0135, -0.005208, -0.007795), (-0.015, -0.003588, -0.008661), (-0.01593, -0.001829, -0.009195), (-0.01624, -4.657e-10, -0.009375), (-0.003658, -0.009195, -5.588e-09), (-0.007175, -0.008661, -7.451e-09), (-0.01042, -0.007795, -5.588e-09), (-0.01326, -0.006629, -5.588e-09), (-0.01559, -0.005208, -5.588e-09), (-0.01732, -0.003588, -6.054e-09), (-0.01839, -0.001829, -5.588e-09), (-0.01875, -7.078e-10, -8.269e-09), (-0.003168, -0.009195, 0.001829), (-0.006214, -0.008661, 0.003588), (-0.009021, -0.007795, 0.005208), (-0.01148, -0.006629, 0.006629), (-0.0135, -0.005208, 0.007795), (-0.015, -0.003588, 0.008661), (-0.01593, -0.001829, 0.009195), (-0.01624, -9.313e-10, 0.009375), (-0.001829, -0.009195, 0.003168), (-0.003588, -0.008661, 0.006214), (-0.005208, -0.007795, 0.009021), (-0.006629, -0.006629, 0.01148), (-0.007795, -0.005208, 0.0135), (-0.008661, -0.003588, 0.015), (-0.009195, -0.001829, 0.01593), (-0.009375, -9.313e-10, 0.01624), (2.123e-09, -0.007795, 0.01042), (-2.049e-10, -0.003588, 0.01732), (-1.602e-09, -9.313e-10, 0.01875)], [], [(94, 1, 6, 7), (2, 94, 7, 8), (3, 2, 8, 9), (95, 3, 9, 10), (4, 95, 10, 11), (96, 4, 11, 12), (0, 53, 5), (1, 0, 5, 6), (6, 5, 13, 14), (7, 6, 14, 15), (8, 7, 15, 16), (9, 8, 16, 17), (10, 9, 17, 18), (11, 10, 18, 19), (12, 11, 19, 20), (5, 53, 13), (18, 17, 25, 26), (19, 18, 26, 27), (20, 19, 27, 28), (13, 53, 21), (14, 13, 21, 22), (15, 14, 22, 23), (16, 15, 23, 24), (17, 16, 24, 25), (22, 21, 29, 30), (23, 22, 30, 31), (24, 23, 31, 32), (25, 24, 32, 33), (26, 25, 33, 34), (27, 26, 34, 35), (28, 27, 35, 36), (21, 53, 29), (34, 33, 41, 42), (35, 34, 42, 43), (36, 35, 43, 44), (29, 53, 37), (30, 29, 37, 38), (31, 30, 38, 39), (32, 31, 39, 40), (33, 32, 40, 41), (39, 38, 46, 47), (40, 39, 47, 48), (41, 40, 48, 49), (42, 41, 49, 50), (43, 42, 50, 51), (44, 43, 51, 52), (37, 53, 45), (38, 37, 45, 46), (51, 50, 59, 60), (52, 51, 60, 61), (45, 53, 54), (46, 45, 54, 55), (47, 46, 55, 56), (48, 47, 56, 57), (49, 48, 57, 58), (50, 49, 58, 59), (56, 55, 63, 64), (57, 56, 64, 65), (58, 57, 65, 66), (59, 58, 66, 67), (60, 59, 67, 68), (61, 60, 68, 69), (54, 53, 62), (55, 54, 62, 63), (68, 67, 75, 76), (69, 68, 76, 77), (62, 53, 70), (63, 62, 70, 71), (64, 63, 71, 72), (65, 64, 72, 73), (66, 65, 73, 74), (67, 66, 74, 75), (73, 72, 80, 81), (74, 73, 81, 82), (75, 74, 82, 83), (76, 75, 83, 84), (77, 76, 84, 85), (70, 53, 78), (71, 70, 78, 79), (72, 71, 79, 80), (85, 84, 92, 93), (78, 53, 86), (79, 78, 86, 87), (80, 79, 87, 88), (81, 80, 88, 89), (82, 81, 89, 90), (83, 82, 90, 91), (84, 83, 91, 92), (90, 89, 2, 3), (91, 90, 3, 95), (92, 91, 95, 4), (93, 92, 4, 96), (86, 53, 0), (87, 86, 0, 1), (88, 87, 1, 94), (89, 88, 94, 2)])
me_sphere_001.polygons.foreach_set('use_smooth', [True] * 96)
_uv = me_sphere_001.uv_layers.new(name='UVMap')
_uv.uv.foreach_set('vector', [0.75, 0.8125, 0.75, 0.875, 0.6667, 0.875, 0.6667, 0.8125, 0.75, 0.75, 0.75, 0.8125, 0.6667, 0.8125, 0.6667, 0.75, 0.75, 0.6875, 0.75, 0.75, 0.6667, 0.75, 0.6667, 0.6875, 0.75, 0.625, 0.75, 0.6875, 0.6667, 0.6875, 0.6667, 0.625, 0.75, 0.5625, 0.75, 0.625, 0.6667, 0.625, 0.6667, 0.5625, 0.75, 0.5, 0.75, 0.5625, 0.6667, 0.5625, 0.6667, 0.5, 0.75, 0.9375, 0.7083, 1.0, 0.6667, 0.9375, 0.75, 0.875, 0.75, 0.9375, 0.6667, 0.9375, 0.6667, 0.875, 0.6667, 0.875, 0.6667, 0.9375, 0.5833, 0.9375, 0.5833, 0.875, 0.6667, 0.8125, 0.6667, 0.875, 0.5833, 0.875, 0.5833, 0.8125, 0.6667, 0.75, 0.6667, 0.8125, 0.5833, 0.8125, 0.5833, 0.75, 0.6667, 0.6875, 0.6667, 0.75, 0.5833, 0.75, 0.5833, 0.6875, 0.6667, 0.625, 0.6667, 0.6875, 0.5833, 0.6875, 0.5833, 0.625, 0.6667, 0.5625, 0.6667, 0.625, 0.5833, 0.625, 0.5833, 0.5625, 0.6667, 0.5, 0.6667, 0.5625, 0.5833, 0.5625, 0.5833, 0.5, 0.6667, 0.9375, 0.625, 1.0, 0.5833, 0.9375, 0.5833, 0.625, 0.5833, 0.6875, 0.5, 0.6875, 0.5, 0.625, 0.5833, 0.5625, 0.5833, 0.625, 0.5, 0.625, 0.5, 0.5625, 0.5833, 0.5, 0.5833, 0.5625, 0.5, 0.5625, 0.5, 0.5, 0.5833, 0.9375, 0.5417, 1.0, 0.5, 0.9375, 0.5833, 0.875, 0.5833, 0.9375, 0.5, 0.9375, 0.5, 0.875, 0.5833, 0.8125, 0.5833, 0.875, 0.5, 0.875, 0.5, 0.8125, 0.5833, 0.75, 0.5833, 0.8125, 0.5, 0.8125, 0.5, 0.75, 0.5833, 0.6875, 0.5833, 0.75, 0.5, 0.75, 0.5, 0.6875, 0.5, 0.875, 0.5, 0.9375, 0.4167, 0.9375, 0.4167, 0.875, 0.5, 0.8125, 0.5, 0.875, 0.4167, 0.875, 0.4167, 0.8125, 0.5, 0.75, 0.5, 0.8125, 0.4167, 0.8125, 0.4167, 0.75, 0.5, 0.6875, 0.5, 0.75, 0.4167, 0.75, 0.4167, 0.6875, 0.5, 0.625, 0.5, 0.6875, 0.4167, 0.6875, 0.4167, 0.625, 0.5, 0.5625, 0.5, 0.625, 0.4167, 0.625, 0.4167, 0.5625, 0.5, 0.5, 0.5, 0.5625, 0.4167, 0.5625, 0.4167, 0.5, 0.5, 0.9375, 0.4583, 1.0, 0.4167, 0.9375, 0.4167, 0.625, 0.4167, 0.6875, 0.3333, 0.6875, 0.3333, 0.625, 0.4167, 0.5625, 0.4167, 0.625, 0.3333, 0.625, 0.3333, 0.5625, 0.4167, 0.5, 0.4167, 0.5625, 0.3333, 0.5625, 0.3333, 0.5, 0.4167, 0.9375, 0.375, 1.0, 0.3333, 0.9375, 0.4167, 0.875, 0.4167, 0.9375, 0.3333, 0.9375, 0.3333, 0.875, 0.4167, 0.8125, 0.4167, 0.875, 0.3333, 0.875, 0.3333, 0.8125, 0.4167, 0.75, 0.4167, 0.8125, 0.3333, 0.8125, 0.3333, 0.75, 0.4167, 0.6875, 0.4167, 0.75, 0.3333, 0.75, 0.3333, 0.6875, 0.3333, 0.8125, 0.3333, 0.875, 0.25, 0.875, 0.25, 0.8125, 0.3333, 0.75, 0.3333, 0.8125, 0.25, 0.8125, 0.25, 0.75, 0.3333, 0.6875, 0.3333, 0.75, 0.25, 0.75, 0.25, 0.6875, 0.3333, 0.625, 0.3333, 0.6875, 0.25, 0.6875, 0.25, 0.625, 0.3333, 0.5625, 0.3333, 0.625, 0.25, 0.625, 0.25, 0.5625, 0.3333, 0.5, 0.3333, 0.5625, 0.25, 0.5625, 0.25, 0.5, 0.3333, 0.9375, 0.2917, 1.0, 0.25, 0.9375, 0.3333, 0.875, 0.3333, 0.9375, 0.25, 0.9375, 0.25, 0.875, 0.25, 0.5625, 0.25, 0.625, 0.1667, 0.625, 0.1667, 0.5625, 0.25, 0.5, 0.25, 0.5625, 0.1667, 0.5625, 0.1667, 0.5, 0.25, 0.9375, 0.2083, 1.0, 0.1667, 0.9375, 0.25, 0.875, 0.25, 0.9375, 0.1667, 0.9375, 0.1667, 0.875, 0.25, 0.8125, 0.25, 0.875, 0.1667, 0.875, 0.1667, 0.8125, 0.25, 0.75, 0.25, 0.8125, 0.1667, 0.8125, 0.1667, 0.75, 0.25, 0.6875, 0.25, 0.75, 0.1667, 0.75, 0.1667, 0.6875, 0.25, 0.625, 0.25, 0.6875, 0.1667, 0.6875, 0.1667, 0.625, 0.1667, 0.8125, 0.1667, 0.875, 0.08333, 0.875, 0.08333, 0.8125, 0.1667, 0.75, 0.1667, 0.8125, 0.08333, 0.8125, 0.08333, 0.75, 0.1667, 0.6875, 0.1667, 0.75, 0.08333, 0.75, 0.08333, 0.6875, 0.1667, 0.625, 0.1667, 0.6875, 0.08333, 0.6875, 0.08333, 0.625, 0.1667, 0.5625, 0.1667, 0.625, 0.08333, 0.625, 0.08333, 0.5625, 0.1667, 0.5, 0.1667, 0.5625, 0.08333, 0.5625, 0.08333, 0.5, 0.1667, 0.9375, 0.125, 1.0, 0.08333, 0.9375, 0.1667, 0.875, 0.1667, 0.9375, 0.08333, 0.9375, 0.08333, 0.875, 0.08333, 0.5625, 0.08333, 0.625, 5.96e-08, 0.625, 5.96e-08, 0.5625, 0.08333, 0.5, 0.08333, 0.5625, 5.96e-08, 0.5625, 5.96e-08, 0.5, 0.08333, 0.9375, 0.04167, 1.0, 2.384e-07, 0.9375, 0.08333, 0.875, 0.08333, 0.9375, 2.384e-07, 0.9375, 1.192e-07, 0.875, 0.08333, 0.8125, 0.08333, 0.875, 1.192e-07, 0.875, 5.96e-08, 0.8125, 0.08333, 0.75, 0.08333, 0.8125, 5.96e-08, 0.8125, 5.96e-08, 0.75, 0.08333, 0.6875, 0.08333, 0.75, 5.96e-08, 0.75, 5.96e-08, 0.6875, 0.08333, 0.625, 0.08333, 0.6875, 5.96e-08, 0.6875, 5.96e-08, 0.625, 1.0, 0.75, 1.0, 0.8125, 0.9167, 0.8125, 0.9167, 0.75, 1.0, 0.6875, 1.0, 0.75, 0.9167, 0.75, 0.9167, 0.6875, 1.0, 0.625, 1.0, 0.6875, 0.9167, 0.6875, 0.9167, 0.625, 1.0, 0.5625, 1.0, 0.625, 0.9167, 0.625, 0.9167, 0.5625, 1.0, 0.5, 1.0, 0.5625, 0.9167, 0.5625, 0.9167, 0.5, 1.0, 0.9375, 0.9583, 1.0, 0.9167, 0.9375, 1.0, 0.875, 1.0, 0.9375, 0.9167, 0.9375, 0.9167, 0.875, 1.0, 0.8125, 1.0, 0.875, 0.9167, 0.875, 0.9167, 0.8125, 0.9167, 0.5, 0.9167, 0.5625, 0.8333, 0.5625, 0.8333, 0.5, 0.9167, 0.9375, 0.875, 1.0, 0.8333, 0.9375, 0.9167, 0.875, 0.9167, 0.9375, 0.8333, 0.9375, 0.8333, 0.875, 0.9167, 0.8125, 0.9167, 0.875, 0.8333, 0.875, 0.8333, 0.8125, 0.9167, 0.75, 0.9167, 0.8125, 0.8333, 0.8125, 0.8333, 0.75, 0.9167, 0.6875, 0.9167, 0.75, 0.8333, 0.75, 0.8333, 0.6875, 0.9167, 0.625, 0.9167, 0.6875, 0.8333, 0.6875, 0.8333, 0.625, 0.9167, 0.5625, 0.9167, 0.625, 0.8333, 0.625, 0.8333, 0.5625, 0.8333, 0.6875, 0.8333, 0.75, 0.75, 0.75, 0.75, 0.6875, 0.8333, 0.625, 0.8333, 0.6875, 0.75, 0.6875, 0.75, 0.625, 0.8333, 0.5625, 0.8333, 0.625, 0.75, 0.625, 0.75, 0.5625, 0.8333, 0.5, 0.8333, 0.5625, 0.75, 0.5625, 0.75, 0.5, 0.8333, 0.9375, 0.7917, 1.0, 0.75, 0.9375, 0.8333, 0.875, 0.8333, 0.9375, 0.75, 0.9375, 0.75, 0.875, 0.8333, 0.8125, 0.8333, 0.875, 0.75, 0.875, 0.75, 0.8125, 0.8333, 0.75, 0.8333, 0.8125, 0.75, 0.8125, 0.75, 0.75])
me_sphere_001.use_remesh_fix_poles = True
me_sphere_001.use_remesh_preserve_attributes = False
me_sphere_001.use_mirror_vertex_groups = False
me_sphere_001.update()
me_sphere_002 = bpy.data.meshes.new('Sphere.002')
me_sphere_002.from_pydata([(0.0, -0.009195, 0.003658), (0.0, -0.008661, 0.007175), (0.0, -0.006629, 0.01326), (0.0, -0.005208, 0.01559), (0.0, -0.001829, 0.01839), (0.001829, -0.009195, 0.003168), (0.003588, -0.008661, 0.006214), (0.005208, -0.007795, 0.009021), (0.006629, -0.006629, 0.01148), (0.007795, -0.005208, 0.0135), (0.008661, -0.003588, 0.015), (0.009195, -0.001829, 0.01593), (0.009375, -9.313e-10, 0.01624), (0.003168, -0.009195, 0.001829), (0.006214, -0.008661, 0.003588), (0.009021, -0.007795, 0.005208), (0.01148, -0.006629, 0.006629), (0.0135, -0.005208, 0.007795), (0.015, -0.003588, 0.008661), (0.01593, -0.001829, 0.009195), (0.01624, -9.313e-10, 0.009375), (0.003658, -0.009195, -7.451e-09), (0.007175, -0.008661, -7.451e-09), (0.01042, -0.007795, -7.451e-09), (0.01326, -0.006629, -8.382e-09), (0.01559, -0.005208, -6.519e-09), (0.01732, -0.003588, -5.588e-09), (0.01839, -0.001829, -6.519e-09), (0.01875, -7.078e-10, -5.475e-09), (0.003168, -0.009195, -0.001829), (0.006214, -0.008661, -0.003588), (0.009021, -0.007795, -0.005208), (0.01148, -0.006629, -0.006629), (0.0135, -0.005208, -0.007795), (0.015, -0.003588, -0.008661), (0.01593, -0.001829, -0.009195), (0.01624, -4.657e-10, -0.009375), (0.001829, -0.009195, -0.003168), (0.003588, -0.008661, -0.006214), (0.005208, -0.007795, -0.009021), (0.006629, -0.006629, -0.01148), (0.007795, -0.005208, -0.0135), (0.008661, -0.003588, -0.015), (0.009195, -0.001829, -0.01593), (0.009375, 0.0, -0.01624), (-4.377e-10, -0.009195, -0.003658), (-2.049e-10, -0.008661, -0.007175), (-1.136e-09, -0.007795, -0.01042), (-1.136e-09, -0.006629, -0.01326), (-1.136e-09, -0.005208, -0.01559), (2.608e-10, -0.003588, -0.01732), (-6.705e-10, -0.001829, -0.01839), (2.123e-09, 0.0, -0.01875), (-3.055e-09, -0.009375, -1.304e-08), (-0.001829, -0.009195, -0.003168), (-0.003588, -0.008661, -0.006214), (-0.005208, -0.007795, -0.009021), (-0.006629, -0.006629, -0.01148), (-0.007795, -0.005208, -0.0135), (-0.008661, -0.003588, -0.015), (-0.009195, -0.001829, -0.01593), (-0.009375, 0.0, -0.01624), (-0.003168, -0.009195, -0.001829), (-0.006214, -0.008661, -0.003588), (-0.009021, -0.007795, -0.005208), (-0.01148, -0.006629, -0.006629), (-0.0135, -0.005208, -0.007795), (-0.015, -0.003588, -0.008661), (-0.01593, -0.001829, -0.009195), (-0.01624, -4.657e-10, -0.009375), (-0.003658, -0.009195, -5.588e-09), (-0.007175, -0.008661, -7.451e-09), (-0.01042, -0.007795, -5.588e-09), (-0.01326, -0.006629, -5.588e-09), (-0.01559, -0.005208, -5.588e-09), (-0.01732, -0.003588, -6.054e-09), (-0.01839, -0.001829, -5.588e-09), (-0.01875, -7.078e-10, -8.269e-09), (-0.003168, -0.009195, 0.001829), (-0.006214, -0.008661, 0.003588), (-0.009021, -0.007795, 0.005208), (-0.01148, -0.006629, 0.006629), (-0.0135, -0.005208, 0.007795), (-0.015, -0.003588, 0.008661), (-0.01593, -0.001829, 0.009195), (-0.01624, -9.313e-10, 0.009375), (-0.001829, -0.009195, 0.003168), (-0.003588, -0.008661, 0.006214), (-0.005208, -0.007795, 0.009021), (-0.006629, -0.006629, 0.01148), (-0.007795, -0.005208, 0.0135), (-0.008661, -0.003588, 0.015), (-0.009195, -0.001829, 0.01593), (-0.009375, -9.313e-10, 0.01624), (2.123e-09, -0.007795, 0.01042), (-2.049e-10, -0.003588, 0.01732), (-1.602e-09, -9.313e-10, 0.01875)], [], [(94, 1, 6, 7), (2, 94, 7, 8), (3, 2, 8, 9), (95, 3, 9, 10), (4, 95, 10, 11), (96, 4, 11, 12), (0, 53, 5), (1, 0, 5, 6), (6, 5, 13, 14), (7, 6, 14, 15), (8, 7, 15, 16), (9, 8, 16, 17), (10, 9, 17, 18), (11, 10, 18, 19), (12, 11, 19, 20), (5, 53, 13), (18, 17, 25, 26), (19, 18, 26, 27), (20, 19, 27, 28), (13, 53, 21), (14, 13, 21, 22), (15, 14, 22, 23), (16, 15, 23, 24), (17, 16, 24, 25), (22, 21, 29, 30), (23, 22, 30, 31), (24, 23, 31, 32), (25, 24, 32, 33), (26, 25, 33, 34), (27, 26, 34, 35), (28, 27, 35, 36), (21, 53, 29), (34, 33, 41, 42), (35, 34, 42, 43), (36, 35, 43, 44), (29, 53, 37), (30, 29, 37, 38), (31, 30, 38, 39), (32, 31, 39, 40), (33, 32, 40, 41), (39, 38, 46, 47), (40, 39, 47, 48), (41, 40, 48, 49), (42, 41, 49, 50), (43, 42, 50, 51), (44, 43, 51, 52), (37, 53, 45), (38, 37, 45, 46), (51, 50, 59, 60), (52, 51, 60, 61), (45, 53, 54), (46, 45, 54, 55), (47, 46, 55, 56), (48, 47, 56, 57), (49, 48, 57, 58), (50, 49, 58, 59), (56, 55, 63, 64), (57, 56, 64, 65), (58, 57, 65, 66), (59, 58, 66, 67), (60, 59, 67, 68), (61, 60, 68, 69), (54, 53, 62), (55, 54, 62, 63), (68, 67, 75, 76), (69, 68, 76, 77), (62, 53, 70), (63, 62, 70, 71), (64, 63, 71, 72), (65, 64, 72, 73), (66, 65, 73, 74), (67, 66, 74, 75), (73, 72, 80, 81), (74, 73, 81, 82), (75, 74, 82, 83), (76, 75, 83, 84), (77, 76, 84, 85), (70, 53, 78), (71, 70, 78, 79), (72, 71, 79, 80), (85, 84, 92, 93), (78, 53, 86), (79, 78, 86, 87), (80, 79, 87, 88), (81, 80, 88, 89), (82, 81, 89, 90), (83, 82, 90, 91), (84, 83, 91, 92), (90, 89, 2, 3), (91, 90, 3, 95), (92, 91, 95, 4), (93, 92, 4, 96), (86, 53, 0), (87, 86, 0, 1), (88, 87, 1, 94), (89, 88, 94, 2)])
me_sphere_002.polygons.foreach_set('use_smooth', [True] * 96)
_uv = me_sphere_002.uv_layers.new(name='UVMap')
_uv.uv.foreach_set('vector', [0.75, 0.8125, 0.75, 0.875, 0.6667, 0.875, 0.6667, 0.8125, 0.75, 0.75, 0.75, 0.8125, 0.6667, 0.8125, 0.6667, 0.75, 0.75, 0.6875, 0.75, 0.75, 0.6667, 0.75, 0.6667, 0.6875, 0.75, 0.625, 0.75, 0.6875, 0.6667, 0.6875, 0.6667, 0.625, 0.75, 0.5625, 0.75, 0.625, 0.6667, 0.625, 0.6667, 0.5625, 0.75, 0.5, 0.75, 0.5625, 0.6667, 0.5625, 0.6667, 0.5, 0.75, 0.9375, 0.7083, 1.0, 0.6667, 0.9375, 0.75, 0.875, 0.75, 0.9375, 0.6667, 0.9375, 0.6667, 0.875, 0.6667, 0.875, 0.6667, 0.9375, 0.5833, 0.9375, 0.5833, 0.875, 0.6667, 0.8125, 0.6667, 0.875, 0.5833, 0.875, 0.5833, 0.8125, 0.6667, 0.75, 0.6667, 0.8125, 0.5833, 0.8125, 0.5833, 0.75, 0.6667, 0.6875, 0.6667, 0.75, 0.5833, 0.75, 0.5833, 0.6875, 0.6667, 0.625, 0.6667, 0.6875, 0.5833, 0.6875, 0.5833, 0.625, 0.6667, 0.5625, 0.6667, 0.625, 0.5833, 0.625, 0.5833, 0.5625, 0.6667, 0.5, 0.6667, 0.5625, 0.5833, 0.5625, 0.5833, 0.5, 0.6667, 0.9375, 0.625, 1.0, 0.5833, 0.9375, 0.5833, 0.625, 0.5833, 0.6875, 0.5, 0.6875, 0.5, 0.625, 0.5833, 0.5625, 0.5833, 0.625, 0.5, 0.625, 0.5, 0.5625, 0.5833, 0.5, 0.5833, 0.5625, 0.5, 0.5625, 0.5, 0.5, 0.5833, 0.9375, 0.5417, 1.0, 0.5, 0.9375, 0.5833, 0.875, 0.5833, 0.9375, 0.5, 0.9375, 0.5, 0.875, 0.5833, 0.8125, 0.5833, 0.875, 0.5, 0.875, 0.5, 0.8125, 0.5833, 0.75, 0.5833, 0.8125, 0.5, 0.8125, 0.5, 0.75, 0.5833, 0.6875, 0.5833, 0.75, 0.5, 0.75, 0.5, 0.6875, 0.5, 0.875, 0.5, 0.9375, 0.4167, 0.9375, 0.4167, 0.875, 0.5, 0.8125, 0.5, 0.875, 0.4167, 0.875, 0.4167, 0.8125, 0.5, 0.75, 0.5, 0.8125, 0.4167, 0.8125, 0.4167, 0.75, 0.5, 0.6875, 0.5, 0.75, 0.4167, 0.75, 0.4167, 0.6875, 0.5, 0.625, 0.5, 0.6875, 0.4167, 0.6875, 0.4167, 0.625, 0.5, 0.5625, 0.5, 0.625, 0.4167, 0.625, 0.4167, 0.5625, 0.5, 0.5, 0.5, 0.5625, 0.4167, 0.5625, 0.4167, 0.5, 0.5, 0.9375, 0.4583, 1.0, 0.4167, 0.9375, 0.4167, 0.625, 0.4167, 0.6875, 0.3333, 0.6875, 0.3333, 0.625, 0.4167, 0.5625, 0.4167, 0.625, 0.3333, 0.625, 0.3333, 0.5625, 0.4167, 0.5, 0.4167, 0.5625, 0.3333, 0.5625, 0.3333, 0.5, 0.4167, 0.9375, 0.375, 1.0, 0.3333, 0.9375, 0.4167, 0.875, 0.4167, 0.9375, 0.3333, 0.9375, 0.3333, 0.875, 0.4167, 0.8125, 0.4167, 0.875, 0.3333, 0.875, 0.3333, 0.8125, 0.4167, 0.75, 0.4167, 0.8125, 0.3333, 0.8125, 0.3333, 0.75, 0.4167, 0.6875, 0.4167, 0.75, 0.3333, 0.75, 0.3333, 0.6875, 0.3333, 0.8125, 0.3333, 0.875, 0.25, 0.875, 0.25, 0.8125, 0.3333, 0.75, 0.3333, 0.8125, 0.25, 0.8125, 0.25, 0.75, 0.3333, 0.6875, 0.3333, 0.75, 0.25, 0.75, 0.25, 0.6875, 0.3333, 0.625, 0.3333, 0.6875, 0.25, 0.6875, 0.25, 0.625, 0.3333, 0.5625, 0.3333, 0.625, 0.25, 0.625, 0.25, 0.5625, 0.3333, 0.5, 0.3333, 0.5625, 0.25, 0.5625, 0.25, 0.5, 0.3333, 0.9375, 0.2917, 1.0, 0.25, 0.9375, 0.3333, 0.875, 0.3333, 0.9375, 0.25, 0.9375, 0.25, 0.875, 0.25, 0.5625, 0.25, 0.625, 0.1667, 0.625, 0.1667, 0.5625, 0.25, 0.5, 0.25, 0.5625, 0.1667, 0.5625, 0.1667, 0.5, 0.25, 0.9375, 0.2083, 1.0, 0.1667, 0.9375, 0.25, 0.875, 0.25, 0.9375, 0.1667, 0.9375, 0.1667, 0.875, 0.25, 0.8125, 0.25, 0.875, 0.1667, 0.875, 0.1667, 0.8125, 0.25, 0.75, 0.25, 0.8125, 0.1667, 0.8125, 0.1667, 0.75, 0.25, 0.6875, 0.25, 0.75, 0.1667, 0.75, 0.1667, 0.6875, 0.25, 0.625, 0.25, 0.6875, 0.1667, 0.6875, 0.1667, 0.625, 0.1667, 0.8125, 0.1667, 0.875, 0.08333, 0.875, 0.08333, 0.8125, 0.1667, 0.75, 0.1667, 0.8125, 0.08333, 0.8125, 0.08333, 0.75, 0.1667, 0.6875, 0.1667, 0.75, 0.08333, 0.75, 0.08333, 0.6875, 0.1667, 0.625, 0.1667, 0.6875, 0.08333, 0.6875, 0.08333, 0.625, 0.1667, 0.5625, 0.1667, 0.625, 0.08333, 0.625, 0.08333, 0.5625, 0.1667, 0.5, 0.1667, 0.5625, 0.08333, 0.5625, 0.08333, 0.5, 0.1667, 0.9375, 0.125, 1.0, 0.08333, 0.9375, 0.1667, 0.875, 0.1667, 0.9375, 0.08333, 0.9375, 0.08333, 0.875, 0.08333, 0.5625, 0.08333, 0.625, 5.96e-08, 0.625, 5.96e-08, 0.5625, 0.08333, 0.5, 0.08333, 0.5625, 5.96e-08, 0.5625, 5.96e-08, 0.5, 0.08333, 0.9375, 0.04167, 1.0, 2.384e-07, 0.9375, 0.08333, 0.875, 0.08333, 0.9375, 2.384e-07, 0.9375, 1.192e-07, 0.875, 0.08333, 0.8125, 0.08333, 0.875, 1.192e-07, 0.875, 5.96e-08, 0.8125, 0.08333, 0.75, 0.08333, 0.8125, 5.96e-08, 0.8125, 5.96e-08, 0.75, 0.08333, 0.6875, 0.08333, 0.75, 5.96e-08, 0.75, 5.96e-08, 0.6875, 0.08333, 0.625, 0.08333, 0.6875, 5.96e-08, 0.6875, 5.96e-08, 0.625, 1.0, 0.75, 1.0, 0.8125, 0.9167, 0.8125, 0.9167, 0.75, 1.0, 0.6875, 1.0, 0.75, 0.9167, 0.75, 0.9167, 0.6875, 1.0, 0.625, 1.0, 0.6875, 0.9167, 0.6875, 0.9167, 0.625, 1.0, 0.5625, 1.0, 0.625, 0.9167, 0.625, 0.9167, 0.5625, 1.0, 0.5, 1.0, 0.5625, 0.9167, 0.5625, 0.9167, 0.5, 1.0, 0.9375, 0.9583, 1.0, 0.9167, 0.9375, 1.0, 0.875, 1.0, 0.9375, 0.9167, 0.9375, 0.9167, 0.875, 1.0, 0.8125, 1.0, 0.875, 0.9167, 0.875, 0.9167, 0.8125, 0.9167, 0.5, 0.9167, 0.5625, 0.8333, 0.5625, 0.8333, 0.5, 0.9167, 0.9375, 0.875, 1.0, 0.8333, 0.9375, 0.9167, 0.875, 0.9167, 0.9375, 0.8333, 0.9375, 0.8333, 0.875, 0.9167, 0.8125, 0.9167, 0.875, 0.8333, 0.875, 0.8333, 0.8125, 0.9167, 0.75, 0.9167, 0.8125, 0.8333, 0.8125, 0.8333, 0.75, 0.9167, 0.6875, 0.9167, 0.75, 0.8333, 0.75, 0.8333, 0.6875, 0.9167, 0.625, 0.9167, 0.6875, 0.8333, 0.6875, 0.8333, 0.625, 0.9167, 0.5625, 0.9167, 0.625, 0.8333, 0.625, 0.8333, 0.5625, 0.8333, 0.6875, 0.8333, 0.75, 0.75, 0.75, 0.75, 0.6875, 0.8333, 0.625, 0.8333, 0.6875, 0.75, 0.6875, 0.75, 0.625, 0.8333, 0.5625, 0.8333, 0.625, 0.75, 0.625, 0.75, 0.5625, 0.8333, 0.5, 0.8333, 0.5625, 0.75, 0.5625, 0.75, 0.5, 0.8333, 0.9375, 0.7917, 1.0, 0.75, 0.9375, 0.8333, 0.875, 0.8333, 0.9375, 0.75, 0.9375, 0.75, 0.875, 0.8333, 0.8125, 0.8333, 0.875, 0.75, 0.875, 0.75, 0.8125, 0.8333, 0.75, 0.8333, 0.8125, 0.75, 0.8125, 0.75, 0.75])
me_sphere_002.use_remesh_fix_poles = True
me_sphere_002.use_remesh_preserve_attributes = False
me_sphere_002.use_mirror_vertex_groups = False
me_sphere_002.update()
me_cylinder = bpy.data.meshes.new('Cylinder')
me_cylinder.from_pydata([(0.01862, -0.0103, -0.00398), (0.01328, -0.01039, 0.03489), (0.01759, -0.01601, -0.00398), (0.01262, -0.01406, 0.03489), (0.01444, -0.0209, -0.00398), (0.0106, -0.01719, 0.03489), (0.009668, -0.02421, -0.00398), (0.007539, -0.01932, 0.03489), (0.00399, -0.02544, -0.00398), (0.003897, -0.02011, 0.03489), (-0.001728, -0.02441, -0.00398), (0.0002287, -0.01944, 0.03489), (-0.006615, -0.02127, -0.00398), (-0.002906, -0.01743, 0.03489), (-0.009926, -0.01649, -0.00398), (-0.005031, -0.01436, 0.03489), (-0.01116, -0.01081, -0.00398), (-0.005821, -0.01072, 0.03489), (-0.01012, -0.005096, -0.00398), (-0.005158, -0.007053, 0.03489), (-0.006981, -0.0002092, -0.00398), (-0.003141, -0.003918, 0.03489), (-0.002207, 0.003102, -0.00398), (-7.836e-05, -0.001793, 0.03489), (0.003471, 0.004335, -0.00398), (0.003564, -0.001003, 0.03489), (0.009189, 0.003301, -0.00398), (0.007232, -0.001666, 0.03489), (0.01408, 0.0001572, -0.00398), (0.01037, -0.003683, 0.03489), (0.01739, -0.004617, -0.00398), (0.01249, -0.006745, 0.03489), (0.01271, -0.009393, 0.03997), (0.01227, -0.0094, 0.02305), (0.01202, -0.01324, 0.03997), (0.009905, -0.01652, 0.03997), (0.006694, -0.01875, 0.03997), (0.002876, -0.01958, 0.03997), (0.02143, -0.009241, 0.03478), (-0.0009687, -0.01888, 0.03997), (-0.004255, -0.01677, 0.03997), (0.02199, -0.009231, 0.04234), (-0.006482, -0.01356, 0.03997), (-0.007311, -0.009741, 0.03997), (0.01962, -0.009273, 0.04954), (-0.006615, -0.005896, 0.03997), (-0.004501, -0.00261, 0.03997), (0.01467, -0.009359, 0.05529), (-0.001291, -0.0003832, 0.03997), (0.01145, -0.009415, 0.05733), (0.002528, 0.0004456, 0.03997), (0.007894, -0.009477, 0.0587), (0.006373, -0.0002499, 0.03997), (0.004141, -0.009542, 0.05936), (0.009659, -0.002364, 0.03997), (0.0003317, -0.009608, 0.05926), (0.01189, -0.005574, 0.03997), (-0.05283, -0.01053, 0.2056), (-0.04248, -0.01035, 0.1952), (-0.05017, -0.01049, 0.2055), (-0.04727, -0.01044, 0.2034), (-0.04457, -0.01039, 0.1998), (-0.05287, -0.01079, 0.2056), (-0.04294, -0.01309, 0.195), (-0.05038, -0.01169, 0.2054), (-0.04761, -0.01245, 0.2033), (-0.045, -0.01294, 0.1996), (-0.05301, -0.01101, 0.2056), (-0.04436, -0.01542, 0.1945), (-0.051, -0.01272, 0.2052), (-0.04866, -0.01416, 0.2029), (-0.04632, -0.01511, 0.1992), (-0.05321, -0.01116, 0.2055), (-0.04652, -0.017, 0.1938), (-0.05196, -0.01342, 0.2048), (-0.05024, -0.01532, 0.2024), (-0.04834, -0.01658, 0.1985), (-0.05346, -0.01122, 0.2054), (-0.04909, -0.01759, 0.1929), (-0.05309, -0.01368, 0.2044), (-0.05213, -0.01576, 0.2017), (-0.05073, -0.01713, 0.1977), (-0.0537, -0.01117, 0.2053), (-0.05168, -0.01709, 0.192), (-0.05423, -0.01346, 0.2041), (-0.05404, -0.01539, 0.2011), (-0.05314, -0.01667, 0.1969), (-0.05391, -0.01103, 0.2052), (-0.0539, -0.01559, 0.1913), (-0.05521, -0.0128, 0.2037), (-0.05566, -0.01428, 0.2005), (-0.0552, -0.01526, 0.1962), (-0.05406, -0.01081, 0.2052), (-0.0554, -0.0133, 0.1908), (-0.05587, -0.01179, 0.2035), (-0.05677, -0.0126, 0.2002), (-0.0566, -0.01314, 0.1957), (-0.05411, -0.01056, 0.2052), (-0.05596, -0.01059, 0.1906), (-0.05612, -0.01059, 0.2034), (-0.05718, -0.01061, 0.2), (-0.05712, -0.01061, 0.1955), (-0.05406, -0.0103, 0.2052), (-0.0555, -0.007853, 0.1908), (-0.05592, -0.009384, 0.2035), (-0.05684, -0.008599, 0.2002), (-0.05669, -0.008062, 0.1957), (-0.05393, -0.01007, 0.2052), (-0.05407, -0.005518, 0.1913), (-0.05529, -0.008353, 0.2037), (-0.05579, -0.006883, 0.2005), (-0.05537, -0.005887, 0.1962), (-0.05372, -0.009924, 0.2053), (-0.05191, -0.003936, 0.192), (-0.05433, -0.007655, 0.2041), (-0.0542, -0.00572, 0.2011), (-0.05335, -0.004414, 0.1969), (-0.05348, -0.009868, 0.2054), (-0.04934, -0.003349, 0.1929), (-0.0532, -0.007396, 0.2044), (-0.05232, -0.005289, 0.2017), (-0.05096, -0.003868, 0.1977), (-0.05323, -0.009916, 0.2055), (-0.04675, -0.003846, 0.1938), (-0.05206, -0.007616, 0.2048), (-0.05041, -0.005654, 0.2024), (-0.04855, -0.004331, 0.1985), (-0.05302, -0.01006, 0.2056), (-0.04454, -0.005352, 0.1945), (-0.05108, -0.00828, 0.2052), (-0.04878, -0.006761, 0.2029), (-0.04649, -0.005733, 0.1992), (-0.05288, -0.01028, 0.2056), (-0.04304, -0.007637, 0.195), (-0.05042, -0.009288, 0.2054), (-0.04768, -0.00844, 0.2033), (-0.04509, -0.00786, 0.1996), (0.01182, -0.0113, 0.0229), (0.01451, -0.01308, 0.02494), (0.01674, -0.01472, 0.02755), (0.01843, -0.01617, 0.03065), (0.01951, -0.01736, 0.0341), (0.01996, -0.01825, 0.03778), (0.01973, -0.0188, 0.04154), (0.01886, -0.01901, 0.04524), (0.01736, -0.01885, 0.04874), (0.0153, -0.01833, 0.05191), (0.01275, -0.01747, 0.05461), (0.009819, -0.01632, 0.05675), (0.006614, -0.0149, 0.05825), (0.003259, -0.01328, 0.05904), (-0.0001177, -0.01151, 0.05911), (0.01053, -0.01272, 0.02246), (0.01197, -0.01585, 0.02408), (0.01305, -0.01874, 0.02631), (0.01374, -0.02128, 0.02907), (0.014, -0.02337, 0.03225), (0.01383, -0.02493, 0.03572), (0.01323, -0.0259, 0.03936), (0.01222, -0.02624, 0.04302), (0.01085, -0.02594, 0.04656), (0.009169, -0.02501, 0.04985), (0.007236, -0.02349, 0.05276), (0.00513, -0.02143, 0.05518), (0.00293, -0.01892, 0.05701), (0.000721, -0.01604, 0.05819), (-0.001412, -0.01292, 0.05867), (0.00879, -0.009461, 0.02151), (0.008739, -0.01325, 0.02187), (0.008456, -0.01691, 0.02292), (0.007952, -0.02028, 0.02462), (0.007246, -0.02323, 0.02692), (0.006365, -0.02567, 0.02972), (0.005344, -0.02748, 0.03291), (0.004221, -0.02861, 0.03637), (0.00304, -0.029, 0.03997), (0.001846, -0.02865, 0.04357), (0.0006846, -0.02756, 0.04704), (-0.0003992, -0.02579, 0.05023), (-0.001364, -0.02338, 0.05302), (-0.002172, -0.02045, 0.05532), (-0.002793, -0.0171, 0.05703), (-0.003203, -0.01346, 0.05808), (0.00693, -0.01278, 0.02127), (0.004907, -0.01597, 0.02175), (0.0028, -0.01892, 0.02293), (0.0006883, -0.02151, 0.02477), (-0.001345, -0.02364, 0.02718), (-0.003224, -0.02522, 0.03009), (-0.004874, -0.02621, 0.03338), (-0.006234, -0.02656, 0.03693), (-0.00725, -0.02625, 0.04059), (-0.007883, -0.02531, 0.04422), (-0.00811, -0.02375, 0.0477), (-0.007921, -0.02166, 0.05087), (-0.007324, -0.0191, 0.05363), (-0.006342, -0.01617, 0.05586), (-0.005012, -0.01299, 0.05748), (0.005588, -0.01141, 0.02084), (0.002274, -0.01329, 0.0209), (-0.001022, -0.01503, 0.02169), (-0.004176, -0.01656, 0.02319), (-0.007065, -0.01782, 0.02533), (-0.009579, -0.01876, 0.02804), (-0.01162, -0.01935, 0.0312), (-0.01311, -0.01956, 0.0347), (-0.014, -0.01939, 0.0384), (-0.01424, -0.01884, 0.04216), (-0.01383, -0.01794, 0.04584), (-0.01279, -0.01671, 0.0493), (-0.01115, -0.01521, 0.05239), (-0.008975, -0.01349, 0.05501), (-0.006354, -0.01162, 0.05705), (0.005072, -0.009526, 0.02068), (0.001263, -0.009592, 0.02059), (-0.00249, -0.009657, 0.02124), (-0.006044, -0.009719, 0.02261), (-0.009262, -0.009775, 0.02465), (-0.01202, -0.009823, 0.02728), (-0.01421, -0.009861, 0.0304), (-0.01575, -0.009888, 0.03388), (-0.01659, -0.009903, 0.0376), (-0.01668, -0.009904, 0.04141), (-0.01603, -0.009893, 0.04516), (-0.01465, -0.009869, 0.04872), (-0.01261, -0.009833, 0.05194), (-0.009986, -0.009788, 0.0547), (-0.00687, -0.009733, 0.05689), (0.005522, -0.007621, 0.02084), (0.002145, -0.005857, 0.0209), (-0.00121, -0.004235, 0.02169), (-0.004415, -0.002817, 0.02319), (-0.007347, -0.00166, 0.02533), (-0.009892, -0.0008056, 0.02804), (-0.01195, -0.0002883, 0.0312), (-0.01345, -0.0001276, 0.0347), (-0.01433, -0.0003296, 0.0384), (-0.01455, -0.0008866, 0.04216), (-0.01411, -0.001777, 0.04584), (-0.01302, -0.002967, 0.0493), (-0.01133, -0.004411, 0.05239), (-0.009104, -0.006052, 0.05501), (-0.00642, -0.007829, 0.05705), (-0.003386, -0.009673, 0.05843), (0.006815, -0.006211, 0.02127), (0.004683, -0.003089, 0.02175), (0.002474, -0.0002172, 0.02293), (0.0002742, 0.002296, 0.02477), (-0.001832, 0.004353, 0.02718), (-0.003765, 0.005875, 0.03009), (-0.005449, 0.006804, 0.03338), (-0.006819, 0.007104, 0.03693), (-0.007824, 0.006763, 0.04059), (-0.008424, 0.005794, 0.04422), (-0.008597, 0.004235, 0.0477), (-0.008335, 0.002146, 0.05087), (-0.00765, -0.0003933, 0.05363), (-0.006566, -0.003285, 0.05586), (-0.005127, -0.006419, 0.05748), (0.008607, -0.005671, 0.02187), (0.008197, -0.002032, 0.02292), (0.007576, 0.001319, 0.02462), (0.006768, 0.004251, 0.02692), (0.005803, 0.006651, 0.02972), (0.004719, 0.008429, 0.03291), (0.003558, 0.009515, 0.03637), (0.002364, 0.009868, 0.03997), (0.001183, 0.009474, 0.04357), (5.974e-05, 0.008348, 0.04704), (-0.0009615, 0.006534, 0.05023), (-0.001842, 0.004101, 0.05302), (-0.002548, 0.001142, 0.05532), (-0.003052, -0.002227, 0.05703), (-0.003335, -0.005879, 0.05808), (0.01042, -0.006148, 0.02246), (0.01175, -0.002967, 0.02408), (0.01273, -3.875e-05, 0.02631), (0.01333, 0.002523, 0.02907), (0.01351, 0.00462, 0.03225), (0.01329, 0.006172, 0.03572), (0.01265, 0.007119, 0.03936), (0.01164, 0.007425, 0.04302), (0.01028, 0.007078, 0.04656), (0.008628, 0.006091, 0.04985), (0.006749, 0.004502, 0.05276), (0.004715, 0.002373, 0.05518), (0.002604, -0.0002149, 0.05701), (0.0004969, -0.003162, 0.05819), (-0.001526, -0.006356, 0.05867), (0.01176, -0.007513, 0.0229), (0.01438, -0.005644, 0.02494), (0.01655, -0.003926, 0.02755), (0.01819, -0.002424, 0.03065), (0.01923, -0.001197, 0.0341), (0.01964, -0.0002917, 0.03778), (0.0194, 0.0002573, 0.04154), (0.01852, 0.0004287, 0.04524), (0.01703, 0.0002159, 0.04874), (0.01498, -0.0003727, 0.05191), (0.01247, -0.001315, 0.05461), (0.00958, -0.002574, 0.05675), (0.006426, -0.004102, 0.05825), (0.00313, -0.00584, 0.05904), (-0.0001837, -0.007721, 0.05911), (0.01539, -0.009346, 0.02525), (0.01802, -0.0093, 0.02801), (0.02006, -0.009265, 0.03122), (0.02208, -0.00923, 0.03853), (0.02116, -0.009246, 0.04606), (0.01742, -0.009311, 0.05266)], [], [(0, 1, 3, 2), (2, 3, 5, 4), (4, 5, 7, 6), (6, 7, 9, 8), (8, 9, 11, 10), (10, 11, 13, 12), (12, 13, 15, 14), (14, 15, 17, 16), (16, 17, 19, 18), (18, 19, 21, 20), (20, 21, 23, 22), (22, 23, 25, 24), (24, 25, 27, 26), (26, 27, 29, 28), (3, 1, 31, 29, 27, 25, 23, 21, 19, 17, 15, 13, 11, 9, 7, 5), (28, 29, 31, 30), (30, 31, 1, 0), (0, 2, 4, 6, 8, 10, 12, 14, 16, 18, 20, 22, 24, 26, 28, 30), (56, 133, 58, 32), (35, 68, 73, 36), (36, 73, 78, 37), (37, 78, 83, 39), (39, 83, 88, 40), (40, 88, 93, 42), (42, 93, 98, 43), (43, 98, 103, 45), (45, 103, 108, 46), (46, 108, 113, 48), (48, 113, 118, 50), (50, 118, 123, 52), (52, 123, 128, 54), (54, 128, 133, 56), (32, 58, 63, 34), (305, 306, 140, 139), (34, 63, 68, 35), (32, 34, 35, 36, 37, 39, 40, 42, 43, 45, 46, 48, 50, 52, 54, 56), (63, 58, 61, 66), (66, 61, 60, 65), (65, 60, 59, 64), (64, 59, 57, 62), (68, 63, 66, 71), (71, 66, 65, 70), (70, 65, 64, 69), (69, 64, 62, 67), (73, 68, 71, 76), (76, 71, 70, 75), (75, 70, 69, 74), (74, 69, 67, 72), (78, 73, 76, 81), (81, 76, 75, 80), (80, 75, 74, 79), (79, 74, 72, 77), (83, 78, 81, 86), (86, 81, 80, 85), (85, 80, 79, 84), (84, 79, 77, 82), (88, 83, 86, 91), (91, 86, 85, 90), (90, 85, 84, 89), (89, 84, 82, 87), (93, 88, 91, 96), (96, 91, 90, 95), (95, 90, 89, 94), (94, 89, 87, 92), (98, 93, 96, 101), (101, 96, 95, 100), (100, 95, 94, 99), (99, 94, 92, 97), (103, 98, 101, 106), (106, 101, 100, 105), (105, 100, 99, 104), (104, 99, 97, 102), (108, 103, 106, 111), (111, 106, 105, 110), (110, 105, 104, 109), (109, 104, 102, 107), (113, 108, 111, 116), (116, 111, 110, 115), (115, 110, 109, 114), (114, 109, 107, 112), (118, 113, 116, 121), (121, 116, 115, 120), (120, 115, 114, 119), (119, 114, 112, 117), (123, 118, 121, 126), (126, 121, 120, 125), (125, 120, 119, 124), (124, 119, 117, 122), (128, 123, 126, 131), (131, 126, 125, 130), (130, 125, 124, 129), (129, 124, 122, 127), (133, 128, 131, 136), (136, 131, 130, 135), (135, 130, 129, 134), (134, 129, 127, 132), (58, 133, 136, 61), (61, 136, 135, 60), (60, 135, 134, 59), (59, 134, 132, 57), (62, 57, 132, 127, 122, 117, 112, 107, 102, 97, 92, 87, 82, 77, 72, 67), (51, 53, 150, 149), (308, 44, 145, 144), (44, 309, 146, 145), (306, 38, 141, 140), (53, 55, 151, 150), (38, 307, 142, 141), (55, 243, 151), (167, 33, 137), (309, 47, 147, 146), (33, 304, 138, 137), (47, 49, 148, 147), (307, 41, 143, 142), (41, 308, 144, 143), (304, 305, 139, 138), (49, 51, 149, 148), (147, 148, 163, 162), (137, 138, 153, 152), (146, 147, 162, 161), (167, 137, 152), (141, 142, 157, 156), (140, 141, 156, 155), (145, 146, 161, 160), (151, 243, 166), (144, 145, 160, 159), (150, 151, 166, 165), (139, 140, 155, 154), (149, 150, 165, 164), (148, 149, 164, 163), (138, 139, 154, 153), (143, 144, 159, 158), (142, 143, 158, 157), (163, 164, 180, 179), (155, 156, 172, 171), (162, 163, 179, 178), (154, 155, 171, 170), (161, 162, 178, 177), (153, 154, 170, 169), (160, 161, 177, 176), (152, 153, 169, 168), (159, 160, 176, 175), (167, 152, 168), (158, 159, 175, 174), (166, 243, 182), (164, 165, 181, 180), (157, 158, 174, 173), (165, 166, 182, 181), (156, 157, 173, 172), (175, 176, 191, 190), (167, 168, 183), (174, 175, 190, 189), (182, 243, 197), (180, 181, 196, 195), (173, 174, 189, 188), (181, 182, 197, 196), (172, 173, 188, 187), (179, 180, 195, 194), (171, 172, 187, 186), (178, 179, 194, 193), (170, 171, 186, 185), (177, 178, 193, 192), (169, 170, 185, 184), (176, 177, 192, 191), (168, 169, 184, 183), (186, 187, 202, 201), (193, 194, 209, 208), (185, 186, 201, 200), (192, 193, 208, 207), (184, 185, 200, 199), (191, 192, 207, 206), (183, 184, 199, 198), (190, 191, 206, 205), (167, 183, 198), (189, 190, 205, 204), (197, 243, 212), (195, 196, 211, 210), (188, 189, 204, 203), (196, 197, 212, 211), (187, 188, 203, 202), (194, 195, 210, 209), (167, 198, 213), (204, 205, 220, 219), (212, 243, 227), (210, 211, 226, 225), (203, 204, 219, 218), (211, 212, 227, 226), (202, 203, 218, 217), (209, 210, 225, 224), (201, 202, 217, 216), (208, 209, 224, 223), (200, 201, 216, 215), (207, 208, 223, 222), (199, 200, 215, 214), (206, 207, 222, 221), (198, 199, 214, 213), (205, 206, 221, 220), (223, 224, 239, 238), (215, 216, 231, 230), (222, 223, 238, 237), (214, 215, 230, 229), (221, 222, 237, 236), (213, 214, 229, 228), (220, 221, 236, 235), (167, 213, 228), (219, 220, 235, 234), (227, 243, 242), (225, 226, 241, 240), (218, 219, 234, 233), (226, 227, 242, 241), (217, 218, 233, 232), (224, 225, 240, 239), (216, 217, 232, 231), (234, 235, 251, 250), (242, 243, 258), (240, 241, 257, 256), (233, 234, 250, 249), (241, 242, 258, 257), (232, 233, 249, 248), (239, 240, 256, 255), (231, 232, 248, 247), (238, 239, 255, 254), (230, 231, 247, 246), (237, 238, 254, 253), (229, 230, 246, 245), (236, 237, 253, 252), (228, 229, 245, 244), (235, 236, 252, 251), (167, 228, 244), (246, 247, 262, 261), (253, 254, 269, 268), (245, 246, 261, 260), (252, 253, 268, 267), (244, 245, 260, 259), (251, 252, 267, 266), (167, 244, 259), (250, 251, 266, 265), (258, 243, 273), (256, 257, 272, 271), (249, 250, 265, 264), (257, 258, 273, 272), (248, 249, 264, 263), (255, 256, 271, 270), (247, 248, 263, 262), (254, 255, 270, 269), (271, 272, 287, 286), (264, 265, 280, 279), (272, 273, 288, 287), (263, 264, 279, 278), (270, 271, 286, 285), (262, 263, 278, 277), (269, 270, 285, 284), (261, 262, 277, 276), (268, 269, 284, 283), (260, 261, 276, 275), (267, 268, 283, 282), (259, 260, 275, 274), (266, 267, 282, 281), (167, 259, 274), (265, 266, 281, 280), (273, 243, 288), (275, 276, 291, 290), (282, 283, 298, 297), (274, 275, 290, 289), (281, 282, 297, 296), (167, 274, 289), (280, 281, 296, 295), (288, 243, 303), (286, 287, 302, 301), (279, 280, 295, 294), (287, 288, 303, 302), (278, 279, 294, 293), (285, 286, 301, 300), (277, 278, 293, 292), (284, 285, 300, 299), (276, 277, 292, 291), (283, 284, 299, 298), (302, 303, 55, 53), (293, 294, 307, 38), (300, 301, 51, 49), (292, 293, 38, 306), (299, 300, 49, 47), (291, 292, 306, 305), (298, 299, 47, 309), (290, 291, 305, 304), (297, 298, 309, 44), (289, 290, 304, 33), (296, 297, 44, 308), (167, 289, 33), (295, 296, 308, 41), (303, 243, 55), (301, 302, 53, 51), (294, 295, 41, 307)])
me_cylinder.polygons.foreach_set('use_smooth', [True] * 292)
_uv = me_cylinder.uv_layers.new(name='UVMap')
_uv.uv.foreach_set('vector', [1.0, 0.5, 1.0, 1.0, 0.9375, 1.0, 0.9375, 0.5, 0.9375, 0.5, 0.9375, 1.0, 0.875, 1.0, 0.875, 0.5, 0.875, 0.5, 0.875, 1.0, 0.8125, 1.0, 0.8125, 0.5, 0.8125, 0.5, 0.8125, 1.0, 0.75, 1.0, 0.75, 0.5, 0.75, 0.5, 0.75, 1.0, 0.6875, 1.0, 0.6875, 0.5, 0.6875, 0.5, 0.6875, 1.0, 0.625, 1.0, 0.625, 0.5, 0.625, 0.5, 0.625, 1.0, 0.5625, 1.0, 0.5625, 0.5, 0.5625, 0.5, 0.5625, 1.0, 0.5, 1.0, 0.5, 0.5, 0.5, 0.5, 0.5, 1.0, 0.4375, 1.0, 0.4375, 0.5, 0.4375, 0.5, 0.4375, 1.0, 0.375, 1.0, 0.375, 0.5, 0.375, 0.5, 0.375, 1.0, 0.3125, 1.0, 0.3125, 0.5, 0.3125, 0.5, 0.3125, 1.0, 0.25, 1.0, 0.25, 0.5, 0.25, 0.5, 0.25, 1.0, 0.1875, 1.0, 0.1875, 0.5, 0.1875, 0.5, 0.1875, 1.0, 0.125, 1.0, 0.125, 0.5, 0.3418, 0.4717, 0.25, 0.49, 0.1582, 0.4717, 0.08029, 0.4197, 0.02827, 0.3418, 0.01, 0.25, 0.02827, 0.1582, 0.08029, 0.08029, 0.1582, 0.02827, 0.25, 0.01, 0.3418, 0.02827, 0.4197, 0.08029, 0.4717, 0.1582, 0.49, 0.25, 0.4717, 0.3418, 0.4197, 0.4197, 0.125, 0.5, 0.125, 1.0, 0.0625, 1.0, 0.0625, 0.5, 0.0625, 0.5, 0.0625, 1.0, 0.0, 1.0, 0.0, 0.5, 0.75, 0.49, 0.8418, 0.4717, 0.9197, 0.4197, 0.9717, 0.3418, 0.99, 0.25, 0.9717, 0.1582, 0.9197, 0.08029, 0.8418, 0.02827, 0.75, 0.01, 0.6582, 0.02827, 0.5803, 0.08029, 0.5283, 0.1582, 0.51, 0.25, 0.5283, 0.3418, 0.5803, 0.4197, 0.6582, 0.4717, 0.0625, 0.5, 0.0625, 0.9622, 0.0, 0.9622, 0.0, 0.5, 0.875, 0.5, 0.875, 0.9622, 0.8125, 0.9622, 0.8125, 0.5, 0.8125, 0.5, 0.8125, 0.9622, 0.75, 0.9622, 0.75, 0.5, 0.75, 0.5, 0.75, 0.9622, 0.6875, 0.9622, 0.6875, 0.5, 0.6875, 0.5, 0.6875, 0.9622, 0.625, 0.9622, 0.625, 0.5, 0.625, 0.5, 0.625, 0.9622, 0.5625, 0.9622, 0.5625, 0.5, 0.5625, 0.5, 0.5625, 0.9622, 0.5, 0.9622, 0.5, 0.5, 0.5, 0.5, 0.5, 0.9622, 0.4375, 0.9622, 0.4375, 0.5, 0.4375, 0.5, 0.4375, 0.9622, 0.375, 0.9622, 0.375, 0.5, 0.375, 0.5, 0.375, 0.9622, 0.3125, 0.9622, 0.3125, 0.5, 0.3125, 0.5, 0.3125, 0.9622, 0.25, 0.9622, 0.25, 0.5, 0.25, 0.5, 0.25, 0.9622, 0.1875, 0.9622, 0.1875, 0.5, 0.1875, 0.5, 0.1875, 0.9622, 0.125, 0.9622, 0.125, 0.5, 0.125, 0.5, 0.125, 0.9622, 0.0625, 0.9622, 0.0625, 0.5, 1.0, 0.5, 1.0, 0.9622, 0.9375, 0.9622, 0.9375, 0.5, 0.75, 0.1875, 0.75, 0.25, 0.6667, 0.25, 0.6667, 0.1875, 0.9375, 0.5, 0.9375, 0.9622, 0.875, 0.9622, 0.875, 0.5, 0.75, 0.49, 0.8418, 0.4717, 0.9197, 0.4197, 0.9717, 0.3418, 0.99, 0.25, 0.9717, 0.1582, 0.9197, 0.08029, 0.8418, 0.02827, 0.75, 0.01, 0.6582, 0.02827, 0.5803, 0.08029, 0.5283, 0.1582, 0.51, 0.25, 0.5283, 0.3418, 0.5803, 0.4197, 0.6582, 0.4717, 0.9375, 0.9622, 1.0, 0.9622, 0.9978, 0.9766, 0.9397, 0.9766, 0.9397, 0.9766, 0.9978, 0.9766, 0.9917, 1.0, 0.9458, 1.0, 0.3297, 0.4742, 0.2622, 0.4876, 0.25, 0.3559, 0.2905, 0.3478, 0.2905, 0.3478, 0.25, 0.3559, 0.25, 0.2728, 0.2587, 0.271, 0.875, 0.9622, 0.9375, 0.9622, 0.9353, 0.9766, 0.8772, 0.9766, 0.8772, 0.9766, 0.9353, 0.9766, 0.9292, 1.0, 0.8833, 1.0, 0.4094, 0.4266, 0.3522, 0.4648, 0.2905, 0.3478, 0.3249, 0.3249, 0.3249, 0.3249, 0.2905, 0.3478, 0.2587, 0.271, 0.2661, 0.2661, 0.8125, 0.9622, 0.875, 0.9622, 0.8728, 0.9766, 0.8147, 0.9766, 0.8147, 0.9766, 0.8728, 0.9766, 0.8667, 1.0, 0.8208, 1.0, 0.4648, 0.3522, 0.4266, 0.4094, 0.3249, 0.3249, 0.3478, 0.2905, 0.3478, 0.2905, 0.3249, 0.3249, 0.2661, 0.2661, 0.271, 0.2587, 0.75, 0.9622, 0.8125, 0.9622, 0.8103, 0.9766, 0.7522, 0.9766, 0.7522, 0.9766, 0.8103, 0.9766, 0.8042, 1.0, 0.7583, 1.0, 0.4876, 0.2622, 0.4742, 0.3297, 0.3478, 0.2905, 0.3559, 0.25, 0.3559, 0.25, 0.3478, 0.2905, 0.271, 0.2587, 0.2728, 0.25, 0.6875, 0.9622, 0.75, 0.9622, 0.7478, 0.9766, 0.6897, 0.9766, 0.6897, 0.9766, 0.7478, 0.9766, 0.7417, 1.0, 0.6958, 1.0, 0.4742, 0.1703, 0.4876, 0.2378, 0.3559, 0.25, 0.3478, 0.2095, 0.3478, 0.2095, 0.3559, 0.25, 0.2728, 0.25, 0.271, 0.2413, 0.625, 0.9622, 0.6875, 0.9622, 0.6853, 0.9766, 0.6272, 0.9766, 0.6272, 0.9766, 0.6853, 0.9766, 0.6792, 1.0, 0.6333, 1.0, 0.4266, 0.09061, 0.4648, 0.1478, 0.3478, 0.2095, 0.3249, 0.1751, 0.3249, 0.1751, 0.3478, 0.2095, 0.271, 0.2413, 0.2661, 0.2339, 0.5625, 0.9622, 0.625, 0.9622, 0.6228, 0.9766, 0.5647, 0.9766, 0.5647, 0.9766, 0.6228, 0.9766, 0.6167, 1.0, 0.5708, 1.0, 0.3522, 0.03516, 0.4094, 0.0734, 0.3249, 0.1751, 0.2905, 0.1522, 0.2905, 0.1522, 0.3249, 0.1751, 0.2661, 0.2339, 0.2587, 0.229, 0.5, 0.9622, 0.5625, 0.9622, 0.5603, 0.9766, 0.5022, 0.9766, 0.5022, 0.9766, 0.5603, 0.9766, 0.5542, 1.0, 0.5083, 1.0, 0.2622, 0.01242, 0.3297, 0.02585, 0.2905, 0.1522, 0.25, 0.1441, 0.25, 0.1441, 0.2905, 0.1522, 0.2587, 0.229, 0.25, 0.2272, 0.4375, 0.9622, 0.5, 0.9622, 0.4978, 0.9766, 0.4397, 0.9766, 0.4397, 0.9766, 0.4978, 0.9766, 0.4917, 1.0, 0.4458, 1.0, 0.1703, 0.02585, 0.2378, 0.01242, 0.25, 0.1441, 0.2095, 0.1522, 0.2095, 0.1522, 0.25, 0.1441, 0.25, 0.2272, 0.2413, 0.229, 0.375, 0.9622, 0.4375, 0.9622, 0.4353, 0.9766, 0.3772, 0.9766, 0.3772, 0.9766, 0.4353, 0.9766, 0.4292, 1.0, 0.3833, 1.0, 0.09062, 0.0734, 0.1478, 0.03516, 0.2095, 0.1522, 0.1751, 0.1751, 0.1751, 0.1751, 0.2095, 0.1522, 0.2413, 0.229, 0.2339, 0.2339, 0.3125, 0.9622, 0.375, 0.9622, 0.3728, 0.9766, 0.3147, 0.9766, 0.3147, 0.9766, 0.3728, 0.9766, 0.3667, 1.0, 0.3208, 1.0, 0.03516, 0.1478, 0.0734, 0.09061, 0.1751, 0.1751, 0.1522, 0.2095, 0.1522, 0.2095, 0.1751, 0.1751, 0.2339, 0.2339, 0.229, 0.2413, 0.25, 0.9622, 0.3125, 0.9622, 0.3103, 0.9766, 0.2522, 0.9766, 0.2522, 0.9766, 0.3103, 0.9766, 0.3042, 1.0, 0.2583, 1.0, 0.01242, 0.2378, 0.02585, 0.1703, 0.1522, 0.2095, 0.1441, 0.25, 0.1441, 0.25, 0.1522, 0.2095, 0.229, 0.2413, 0.2272, 0.25, 0.1875, 0.9622, 0.25, 0.9622, 0.2478, 0.9766, 0.1897, 0.9766, 0.1897, 0.9766, 0.2478, 0.9766, 0.2417, 1.0, 0.1958, 1.0, 0.02585, 0.3297, 0.01242, 0.2622, 0.1441, 0.25, 0.1522, 0.2905, 0.1522, 0.2905, 0.1441, 0.25, 0.2272, 0.25, 0.229, 0.2587, 0.125, 0.9622, 0.1875, 0.9622, 0.1853, 0.9766, 0.1272, 0.9766, 0.1272, 0.9766, 0.1853, 0.9766, 0.1792, 1.0, 0.1333, 1.0, 0.0734, 0.4094, 0.03516, 0.3522, 0.1522, 0.2905, 0.1751, 0.3249, 0.1751, 0.3249, 0.1522, 0.2905, 0.229, 0.2587, 0.2339, 0.2661, 0.0625, 0.9622, 0.125, 0.9622, 0.1228, 0.9766, 0.06465, 0.9766, 0.06465, 0.9766, 0.1228, 0.9766, 0.1167, 1.0, 0.07078, 1.0, 0.1478, 0.4648, 0.09062, 0.4266, 0.1751, 0.3249, 0.2095, 0.3478, 0.2095, 0.3478, 0.1751, 0.3249, 0.2339, 0.2661, 0.2413, 0.271, 0.0, 0.9622, 0.0625, 0.9622, 0.06035, 0.9766, 0.002153, 0.9766, 0.002153, 0.9766, 0.06035, 0.9766, 0.05422, 1.0, 0.008284, 1.0, 0.2378, 0.4876, 0.1703, 0.4742, 0.2095, 0.3478, 0.25, 0.3559, 0.25, 0.3559, 0.2095, 0.3478, 0.2413, 0.271, 0.25, 0.2728, 0.2587, 0.271, 0.25, 0.2728, 0.2413, 0.271, 0.2339, 0.2661, 0.229, 0.2587, 0.2272, 0.25, 0.229, 0.2413, 0.2339, 0.2339, 0.2413, 0.229, 0.25, 0.2272, 0.2587, 0.229, 0.2661, 0.2339, 0.271, 0.2413, 0.2728, 0.25, 0.271, 0.2587, 0.2661, 0.2661, 0.75, 0.8125, 0.75, 0.875, 0.6667, 0.875, 0.6667, 0.8125, 0.75, 0.5, 0.75, 0.5625, 0.6667, 0.5625, 0.6667, 0.5, 0.75, 0.5625, 0.75, 0.625, 0.6667, 0.625, 0.6667, 0.5625, 0.75, 0.25, 0.75, 0.3125, 0.6667, 0.3125, 0.6667, 0.25, 0.75, 0.875, 0.75, 0.9375, 0.6667, 0.9375, 0.6667, 0.875, 0.75, 0.3125, 0.75, 0.375, 0.6667, 0.375, 0.6667, 0.3125, 0.75, 0.9375, 0.7083, 1.0, 0.6667, 0.9375, 0.7083, 0.0, 0.75, 0.0625, 0.6667, 0.0625, 0.75, 0.625, 0.75, 0.6875, 0.6667, 0.6875, 0.6667, 0.625, 0.75, 0.0625, 0.75, 0.125, 0.6667, 0.125, 0.6667, 0.0625, 0.75, 0.6875, 0.75, 0.75, 0.6667, 0.75, 0.6667, 0.6875, 0.75, 0.375, 0.75, 0.4375, 0.6667, 0.4375, 0.6667, 0.375, 0.75, 0.4375, 0.75, 0.5, 0.6667, 0.5, 0.6667, 0.4375, 0.75, 0.125, 0.75, 0.1875, 0.6667, 0.1875, 0.6667, 0.125, 0.75, 0.75, 0.75, 0.8125, 0.6667, 0.8125, 0.6667, 0.75, 0.6667, 0.6875, 0.6667, 0.75, 0.5833, 0.75, 0.5833, 0.6875, 0.6667, 0.0625, 0.6667, 0.125, 0.5833, 0.125, 0.5833, 0.0625, 0.6667, 0.625, 0.6667, 0.6875, 0.5833, 0.6875, 0.5833, 0.625, 0.625, 0.0, 0.6667, 0.0625, 0.5833, 0.0625, 0.6667, 0.3125, 0.6667, 0.375, 0.5833, 0.375, 0.5833, 0.3125, 0.6667, 0.25, 0.6667, 0.3125, 0.5833, 0.3125, 0.5833, 0.25, 0.6667, 0.5625, 0.6667, 0.625, 0.5833, 0.625, 0.5833, 0.5625, 0.6667, 0.9375, 0.625, 1.0, 0.5833, 0.9375, 0.6667, 0.5, 0.6667, 0.5625, 0.5833, 0.5625, 0.5833, 0.5, 0.6667, 0.875, 0.6667, 0.9375, 0.5833, 0.9375, 0.5833, 0.875, 0.6667, 0.1875, 0.6667, 0.25, 0.5833, 0.25, 0.5833, 0.1875, 0.6667, 0.8125, 0.6667, 0.875, 0.5833, 0.875, 0.5833, 0.8125, 0.6667, 0.75, 0.6667, 0.8125, 0.5833, 0.8125, 0.5833, 0.75, 0.6667, 0.125, 0.6667, 0.1875, 0.5833, 0.1875, 0.5833, 0.125, 0.6667, 0.4375, 0.6667, 0.5, 0.5833, 0.5, 0.5833, 0.4375, 0.6667, 0.375, 0.6667, 0.4375, 0.5833, 0.4375, 0.5833, 0.375, 0.5833, 0.75, 0.5833, 0.8125, 0.5, 0.8125, 0.5, 0.75, 0.5833, 0.25, 0.5833, 0.3125, 0.5, 0.3125, 0.5, 0.25, 0.5833, 0.6875, 0.5833, 0.75, 0.5, 0.75, 0.5, 0.6875, 0.5833, 0.1875, 0.5833, 0.25, 0.5, 0.25, 0.5, 0.1875, 0.5833, 0.625, 0.5833, 0.6875, 0.5, 0.6875, 0.5, 0.625, 0.5833, 0.125, 0.5833, 0.1875, 0.5, 0.1875, 0.5, 0.125, 0.5833, 0.5625, 0.5833, 0.625, 0.5, 0.625, 0.5, 0.5625, 0.5833, 0.0625, 0.5833, 0.125, 0.5, 0.125, 0.5, 0.0625, 0.5833, 0.5, 0.5833, 0.5625, 0.5, 0.5625, 0.5, 0.5, 0.5417, 0.0, 0.5833, 0.0625, 0.5, 0.0625, 0.5833, 0.4375, 0.5833, 0.5, 0.5, 0.5, 0.5, 0.4375, 0.5833, 0.9375, 0.5417, 1.0, 0.5, 0.9375, 0.5833, 0.8125, 0.5833, 0.875, 0.5, 0.875, 0.5, 0.8125, 0.5833, 0.375, 0.5833, 0.4375, 0.5, 0.4375, 0.5, 0.375, 0.5833, 0.875, 0.5833, 0.9375, 0.5, 0.9375, 0.5, 0.875, 0.5833, 0.3125, 0.5833, 0.375, 0.5, 0.375, 0.5, 0.3125, 0.5, 0.5, 0.5, 0.5625, 0.4167, 0.5625, 0.4167, 0.5, 0.4583, 0.0, 0.5, 0.0625, 0.4167, 0.0625, 0.5, 0.4375, 0.5, 0.5, 0.4167, 0.5, 0.4167, 0.4375, 0.5, 0.9375, 0.4583, 1.0, 0.4167, 0.9375, 0.5, 0.8125, 0.5, 0.875, 0.4167, 0.875, 0.4167, 0.8125, 0.5, 0.375, 0.5, 0.4375, 0.4167, 0.4375, 0.4167, 0.375, 0.5, 0.875, 0.5, 0.9375, 0.4167, 0.9375, 0.4167, 0.875, 0.5, 0.3125, 0.5, 0.375, 0.4167, 0.375, 0.4167, 0.3125, 0.5, 0.75, 0.5, 0.8125, 0.4167, 0.8125, 0.4167, 0.75, 0.5, 0.25, 0.5, 0.3125, 0.4167, 0.3125, 0.4167, 0.25, 0.5, 0.6875, 0.5, 0.75, 0.4167, 0.75, 0.4167, 0.6875, 0.5, 0.1875, 0.5, 0.25, 0.4167, 0.25, 0.4167, 0.1875, 0.5, 0.625, 0.5, 0.6875, 0.4167, 0.6875, 0.4167, 0.625, 0.5, 0.125, 0.5, 0.1875, 0.4167, 0.1875, 0.4167, 0.125, 0.5, 0.5625, 0.5, 0.625, 0.4167, 0.625, 0.4167, 0.5625, 0.5, 0.0625, 0.5, 0.125, 0.4167, 0.125, 0.4167, 0.0625, 0.4167, 0.25, 0.4167, 0.3125, 0.3333, 0.3125, 0.3333, 0.25, 0.4167, 0.6875, 0.4167, 0.75, 0.3333, 0.75, 0.3333, 0.6875, 0.4167, 0.1875, 0.4167, 0.25, 0.3333, 0.25, 0.3333, 0.1875, 0.4167, 0.625, 0.4167, 0.6875, 0.3333, 0.6875, 0.3333, 0.625, 0.4167, 0.125, 0.4167, 0.1875, 0.3333, 0.1875, 0.3333, 0.125, 0.4167, 0.5625, 0.4167, 0.625, 0.3333, 0.625, 0.3333, 0.5625, 0.4167, 0.0625, 0.4167, 0.125, 0.3333, 0.125, 0.3333, 0.0625, 0.4167, 0.5, 0.4167, 0.5625, 0.3333, 0.5625, 0.3333, 0.5, 0.375, 0.0, 0.4167, 0.0625, 0.3333, 0.0625, 0.4167, 0.4375, 0.4167, 0.5, 0.3333, 0.5, 0.3333, 0.4375, 0.4167, 0.9375, 0.375, 1.0, 0.3333, 0.9375, 0.4167, 0.8125, 0.4167, 0.875, 0.3333, 0.875, 0.3333, 0.8125, 0.4167, 0.375, 0.4167, 0.4375, 0.3333, 0.4375, 0.3333, 0.375, 0.4167, 0.875, 0.4167, 0.9375, 0.3333, 0.9375, 0.3333, 0.875, 0.4167, 0.3125, 0.4167, 0.375, 0.3333, 0.375, 0.3333, 0.3125, 0.4167, 0.75, 0.4167, 0.8125, 0.3333, 0.8125, 0.3333, 0.75, 0.2917, 0.0, 0.3333, 0.0625, 0.25, 0.0625, 0.3333, 0.4375, 0.3333, 0.5, 0.25, 0.5, 0.25, 0.4375, 0.3333, 0.9375, 0.2917, 1.0, 0.25, 0.9375, 0.3333, 0.8125, 0.3333, 0.875, 0.25, 0.875, 0.25, 0.8125, 0.3333, 0.375, 0.3333, 0.4375, 0.25, 0.4375, 0.25, 0.375, 0.3333, 0.875, 0.3333, 0.9375, 0.25, 0.9375, 0.25, 0.875, 0.3333, 0.3125, 0.3333, 0.375, 0.25, 0.375, 0.25, 0.3125, 0.3333, 0.75, 0.3333, 0.8125, 0.25, 0.8125, 0.25, 0.75, 0.3333, 0.25, 0.3333, 0.3125, 0.25, 0.3125, 0.25, 0.25, 0.3333, 0.6875, 0.3333, 0.75, 0.25, 0.75, 0.25, 0.6875, 0.3333, 0.1875, 0.3333, 0.25, 0.25, 0.25, 0.25, 0.1875, 0.3333, 0.625, 0.3333, 0.6875, 0.25, 0.6875, 0.25, 0.625, 0.3333, 0.125, 0.3333, 0.1875, 0.25, 0.1875, 0.25, 0.125, 0.3333, 0.5625, 0.3333, 0.625, 0.25, 0.625, 0.25, 0.5625, 0.3333, 0.0625, 0.3333, 0.125, 0.25, 0.125, 0.25, 0.0625, 0.3333, 0.5, 0.3333, 0.5625, 0.25, 0.5625, 0.25, 0.5, 0.25, 0.6875, 0.25, 0.75, 0.1667, 0.75, 0.1667, 0.6875, 0.25, 0.1875, 0.25, 0.25, 0.1667, 0.25, 0.1667, 0.1875, 0.25, 0.625, 0.25, 0.6875, 0.1667, 0.6875, 0.1667, 0.625, 0.25, 0.125, 0.25, 0.1875, 0.1667, 0.1875, 0.1667, 0.125, 0.25, 0.5625, 0.25, 0.625, 0.1667, 0.625, 0.1667, 0.5625, 0.25, 0.0625, 0.25, 0.125, 0.1667, 0.125, 0.1667, 0.0625, 0.25, 0.5, 0.25, 0.5625, 0.1667, 0.5625, 0.1667, 0.5, 0.2083, 0.0, 0.25, 0.0625, 0.1667, 0.0625, 0.25, 0.4375, 0.25, 0.5, 0.1667, 0.5, 0.1667, 0.4375, 0.25, 0.9375, 0.2083, 1.0, 0.1667, 0.9375, 0.25, 0.8125, 0.25, 0.875, 0.1667, 0.875, 0.1667, 0.8125, 0.25, 0.375, 0.25, 0.4375, 0.1667, 0.4375, 0.1667, 0.375, 0.25, 0.875, 0.25, 0.9375, 0.1667, 0.9375, 0.1667, 0.875, 0.25, 0.3125, 0.25, 0.375, 0.1667, 0.375, 0.1667, 0.3125, 0.25, 0.75, 0.25, 0.8125, 0.1667, 0.8125, 0.1667, 0.75, 0.25, 0.25, 0.25, 0.3125, 0.1667, 0.3125, 0.1667, 0.25, 0.1667, 0.4375, 0.1667, 0.5, 0.08333, 0.5, 0.08333, 0.4375, 0.1667, 0.9375, 0.125, 1.0, 0.08333, 0.9375, 0.1667, 0.8125, 0.1667, 0.875, 0.08333, 0.875, 0.08333, 0.8125, 0.1667, 0.375, 0.1667, 0.4375, 0.08333, 0.4375, 0.08333, 0.375, 0.1667, 0.875, 0.1667, 0.9375, 0.08333, 0.9375, 0.08333, 0.875, 0.1667, 0.3125, 0.1667, 0.375, 0.08333, 0.375, 0.08333, 0.3125, 0.1667, 0.75, 0.1667, 0.8125, 0.08333, 0.8125, 0.08333, 0.75, 0.1667, 0.25, 0.1667, 0.3125, 0.08333, 0.3125, 0.08333, 0.25, 0.1667, 0.6875, 0.1667, 0.75, 0.08333, 0.75, 0.08333, 0.6875, 0.1667, 0.1875, 0.1667, 0.25, 0.08333, 0.25, 0.08333, 0.1875, 0.1667, 0.625, 0.1667, 0.6875, 0.08333, 0.6875, 0.08333, 0.625, 0.1667, 0.125, 0.1667, 0.1875, 0.08333, 0.1875, 0.08333, 0.125, 0.1667, 0.5625, 0.1667, 0.625, 0.08333, 0.625, 0.08333, 0.5625, 0.1667, 0.0625, 0.1667, 0.125, 0.08333, 0.125, 0.08333, 0.0625, 0.1667, 0.5, 0.1667, 0.5625, 0.08333, 0.5625, 0.08333, 0.5, 0.125, 0.0, 0.1667, 0.0625, 0.08333, 0.0625, 0.08333, 0.1875, 0.08333, 0.25, 5.96e-08, 0.25, 8.941e-08, 0.1875, 0.08333, 0.625, 0.08333, 0.6875, 5.96e-08, 0.6875, 5.96e-08, 0.625, 0.08333, 0.125, 0.08333, 0.1875, 8.941e-08, 0.1875, 1.192e-07, 0.125, 0.08333, 0.5625, 0.08333, 0.625, 5.96e-08, 0.625, 5.96e-08, 0.5625, 0.08333, 0.0625, 0.08333, 0.125, 1.192e-07, 0.125, 2.384e-07, 0.0625, 0.08333, 0.5, 0.08333, 0.5625, 5.96e-08, 0.5625, 5.96e-08, 0.5, 0.04167, 0.0, 0.08333, 0.0625, 2.384e-07, 0.0625, 0.08333, 0.4375, 0.08333, 0.5, 5.96e-08, 0.5, 5.96e-08, 0.4375, 0.08333, 0.9375, 0.04167, 1.0, 2.384e-07, 0.9375, 0.08333, 0.8125, 0.08333, 0.875, 1.192e-07, 0.875, 5.96e-08, 0.8125, 0.08333, 0.375, 0.08333, 0.4375, 5.96e-08, 0.4375, 0.0, 0.375, 0.08333, 0.875, 0.08333, 0.9375, 2.384e-07, 0.9375, 1.192e-07, 0.875, 0.08333, 0.3125, 0.08333, 0.375, 0.0, 0.375, 5.96e-08, 0.3125, 0.08333, 0.75, 0.08333, 0.8125, 5.96e-08, 0.8125, 5.96e-08, 0.75, 0.08333, 0.25, 0.08333, 0.3125, 5.96e-08, 0.3125, 5.96e-08, 0.25, 0.08333, 0.6875, 0.08333, 0.75, 5.96e-08, 0.75, 5.96e-08, 0.6875, 1.0, 0.8125, 1.0, 0.875, 0.9167, 0.875, 0.9167, 0.8125, 1.0, 0.375, 1.0, 0.4375, 0.9167, 0.4375, 0.9167, 0.375, 1.0, 0.875, 1.0, 0.9375, 0.9167, 0.9375, 0.9167, 0.875, 1.0, 0.3125, 1.0, 0.375, 0.9167, 0.375, 0.9167, 0.3125, 1.0, 0.75, 1.0, 0.8125, 0.9167, 0.8125, 0.9167, 0.75, 1.0, 0.25, 1.0, 0.3125, 0.9167, 0.3125, 0.9167, 0.25, 1.0, 0.6875, 1.0, 0.75, 0.9167, 0.75, 0.9167, 0.6875, 1.0, 0.1875, 1.0, 0.25, 0.9167, 0.25, 0.9167, 0.1875, 1.0, 0.625, 1.0, 0.6875, 0.9167, 0.6875, 0.9167, 0.625, 1.0, 0.125, 1.0, 0.1875, 0.9167, 0.1875, 0.9167, 0.125, 1.0, 0.5625, 1.0, 0.625, 0.9167, 0.625, 0.9167, 0.5625, 1.0, 0.0625, 1.0, 0.125, 0.9167, 0.125, 0.9167, 0.0625, 1.0, 0.5, 1.0, 0.5625, 0.9167, 0.5625, 0.9167, 0.5, 0.9583, 0.0, 1.0, 0.0625, 0.9167, 0.0625, 1.0, 0.4375, 1.0, 0.5, 0.9167, 0.5, 0.9167, 0.4375, 1.0, 0.9375, 0.9583, 1.0, 0.9167, 0.9375, 0.9167, 0.125, 0.9167, 0.1875, 0.8333, 0.1875, 0.8333, 0.125, 0.9167, 0.5625, 0.9167, 0.625, 0.8333, 0.625, 0.8333, 0.5625, 0.9167, 0.0625, 0.9167, 0.125, 0.8333, 0.125, 0.8333, 0.0625, 0.9167, 0.5, 0.9167, 0.5625, 0.8333, 0.5625, 0.8333, 0.5, 0.875, 0.0, 0.9167, 0.0625, 0.8333, 0.0625, 0.9167, 0.4375, 0.9167, 0.5, 0.8333, 0.5, 0.8333, 0.4375, 0.9167, 0.9375, 0.875, 1.0, 0.8333, 0.9375, 0.9167, 0.8125, 0.9167, 0.875, 0.8333, 0.875, 0.8333, 0.8125, 0.9167, 0.375, 0.9167, 0.4375, 0.8333, 0.4375, 0.8333, 0.375, 0.9167, 0.875, 0.9167, 0.9375, 0.8333, 0.9375, 0.8333, 0.875, 0.9167, 0.3125, 0.9167, 0.375, 0.8333, 0.375, 0.8333, 0.3125, 0.9167, 0.75, 0.9167, 0.8125, 0.8333, 0.8125, 0.8333, 0.75, 0.9167, 0.25, 0.9167, 0.3125, 0.8333, 0.3125, 0.8333, 0.25, 0.9167, 0.6875, 0.9167, 0.75, 0.8333, 0.75, 0.8333, 0.6875, 0.9167, 0.1875, 0.9167, 0.25, 0.8333, 0.25, 0.8333, 0.1875, 0.9167, 0.625, 0.9167, 0.6875, 0.8333, 0.6875, 0.8333, 0.625, 0.8333, 0.875, 0.8333, 0.9375, 0.75, 0.9375, 0.75, 0.875, 0.8333, 0.3125, 0.8333, 0.375, 0.75, 0.375, 0.75, 0.3125, 0.8333, 0.75, 0.8333, 0.8125, 0.75, 0.8125, 0.75, 0.75, 0.8333, 0.25, 0.8333, 0.3125, 0.75, 0.3125, 0.75, 0.25, 0.8333, 0.6875, 0.8333, 0.75, 0.75, 0.75, 0.75, 0.6875, 0.8333, 0.1875, 0.8333, 0.25, 0.75, 0.25, 0.75, 0.1875, 0.8333, 0.625, 0.8333, 0.6875, 0.75, 0.6875, 0.75, 0.625, 0.8333, 0.125, 0.8333, 0.1875, 0.75, 0.1875, 0.75, 0.125, 0.8333, 0.5625, 0.8333, 0.625, 0.75, 0.625, 0.75, 0.5625, 0.8333, 0.0625, 0.8333, 0.125, 0.75, 0.125, 0.75, 0.0625, 0.8333, 0.5, 0.8333, 0.5625, 0.75, 0.5625, 0.75, 0.5, 0.7917, 0.0, 0.8333, 0.0625, 0.75, 0.0625, 0.8333, 0.4375, 0.8333, 0.5, 0.75, 0.5, 0.75, 0.4375, 0.8333, 0.9375, 0.7917, 1.0, 0.75, 0.9375, 0.8333, 0.8125, 0.8333, 0.875, 0.75, 0.875, 0.75, 0.8125, 0.8333, 0.375, 0.8333, 0.4375, 0.75, 0.4375, 0.75, 0.375])
me_cylinder.use_remesh_fix_poles = True
me_cylinder.use_remesh_preserve_attributes = False
me_cylinder.use_mirror_vertex_groups = False
me_cylinder.update()

# ---- objects
ob_router = bpy.data.objects.new('router', me_cube)
ob_lamp_000 = bpy.data.objects.new('lamp.000', me_sphere)
ob_lamp_001 = bpy.data.objects.new('lamp.001', me_sphere_001)
ob_lamp_002 = bpy.data.objects.new('lamp.002', me_sphere_002)
ob_antenna = bpy.data.objects.new('antenna', me_cylinder)

# ---- transforms, parenting, visibility, modifiers, constraints
ob_router.location = (0.0, 0.0, 0.0)
ob_router.lock_rotations_4d = False
ob_router.empty_display_type = 'ARROWS'
ob_router.lineart.crease_threshold = 0.0
ob_lamp_000.parent = ob_router
ob_lamp_000.location = (-0.1412, -0.3626, 0.0635)
ob_lamp_000.lineart.crease_threshold = 0.0
ob_lamp_001.parent = ob_router
ob_lamp_001.location = (-0.06619, -0.3626, 0.0635)
ob_lamp_001.lineart.crease_threshold = 0.0
ob_lamp_002.parent = ob_router
ob_lamp_002.location = (0.008814, -0.3626, 0.0635)
ob_lamp_002.lineart.crease_threshold = 0.0
ob_antenna.parent = ob_router
ob_antenna.location = (-0.1948, -0.03978, 0.127)
ob_antenna.lineart.crease_threshold = 0.0

# ---- collection membership
col_collection.objects.link(ob_router)
col_collection.objects.link(ob_lamp_000)
col_collection.objects.link(ob_lamp_001)
col_collection.objects.link(ob_lamp_002)
col_collection.objects.link(ob_antenna)

# ---- scene / render settings (as saved in the file)
scene.frame_start = 1; scene.frame_end = 250; scene.frame_set(1)
scene.render.engine = 'BLENDER_EEVEE_NEXT'
scene.cycles.use_denoising = False
scene.cycles.samples = 128
scene.cycles.sampling_pattern = 'TABULATED_SOBOL'
scene.cycles.use_adaptive_sampling = False
scene.cycles.use_light_tree = False
scene.view_settings.view_transform = 'Filmic'
bpy.context.view_layer.update()

# ---- added for rendering (the .blend has no active camera and no usable light): camera, sun
cam_auto = bpy.data.cameras.new('AutoCamera')
cam_auto.lens = 50.0
cam_auto.sensor_width = 36.0
cam_auto.clip_end = 1000.0
ob_auto_camera = bpy.data.objects.new('AutoCamera', cam_auto)
scene.collection.objects.link(ob_auto_camera)
ob_auto_camera.location = (0.653996, -0.971806, 0.690291)
ob_auto_camera.rotation_euler = (1.09748, -7.21219e-08, 0.694738)
scene.camera = ob_auto_camera
light_auto_sun = bpy.data.lights.new('AutoSun', 'SUN')
light_auto_sun.energy = 3.0
light_auto_sun.angle = 0.0523599
ob_auto_sun = bpy.data.objects.new('AutoSun', light_auto_sun)
scene.collection.objects.link(ob_auto_sun)
ob_auto_sun.rotation_euler = (0.872665, 0.174533, 0.523599)
bpy.context.view_layer.update()
